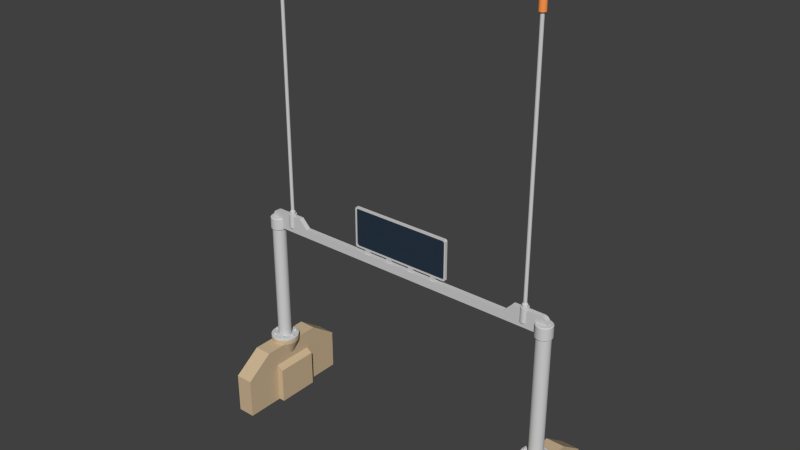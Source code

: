 # Source: SprintGate.blend  (saved by Blender 2.76.0; exported with 4.5.12 LTS)
import bpy
from mathutils import Matrix  # noqa: F401  (used for matrix-valued properties, if any)

bpy.ops.wm.read_factory_settings(use_empty=True)
scene = bpy.context.scene
scene.name = 'Scene'

# ---- collections
col_collection_1 = bpy.data.collections.new('Collection 1'); scene.collection.children.link(col_collection_1)

# ---- materials (node trees are filled in below, after node groups)
mat_sprintgatehull = bpy.data.materials.new('SprintGateHull')
mat_sprintgatehull.alpha_threshold = 0.0
mat_sprintgatehull.use_transparent_shadow = False
mat_sprintgatehull.diffuse_color = (0.6152, 0.4685, 0.2989, 1.0)
mat_sprintgatehull.roughness = 0.5
mat_sprintgatehull.line_color = (0.0, 0.0, 0.0, 1.0)
mat_sprintgatemetal = bpy.data.materials.new('SprintGateMetal')
mat_sprintgatemetal.alpha_threshold = 0.0
mat_sprintgatemetal.use_transparent_shadow = False
mat_sprintgatemetal.diffuse_color = (0.6267, 0.6267, 0.6267, 1.0)
mat_sprintgatemetal.roughness = 0.5
mat_sprintgatescreen = bpy.data.materials.new('SprintGateScreen')
mat_sprintgatescreen.alpha_threshold = 0.0
mat_sprintgatescreen.use_transparent_shadow = False
mat_sprintgatescreen.diffuse_color = (0.02197, 0.03741, 0.0578, 1.0)
mat_sprintgatescreen.roughness = 0.5
mat_sprintgatelight = bpy.data.materials.new('SprintGateLight')
mat_sprintgatelight.alpha_threshold = 0.0
mat_sprintgatelight.use_transparent_shadow = False
mat_sprintgatelight.diffuse_color = (1.0, 0.3155, 0.0773, 1.0)
mat_sprintgatelight.roughness = 0.5
mat_sprintgatelight.specular_intensity = 0.0

# ---- node groups
ng_auto_smooth = bpy.data.node_groups.new('Auto Smooth', 'GeometryNodeTree')
_s = ng_auto_smooth.interface.new_socket(name='Geometry', in_out='OUTPUT', socket_type='NodeSocketGeometry')
_s = ng_auto_smooth.interface.new_socket(name='Geometry', in_out='INPUT', socket_type='NodeSocketGeometry')
_s = ng_auto_smooth.interface.new_socket(name='Angle', in_out='INPUT', socket_type='NodeSocketFloat')
_s.subtype = 'ANGLE'
_s.min_value = 0.0
_s.max_value = 3.142
ng_auto_smooth.is_modifier = True
_N = ng_auto_smooth.nodes; _L = ng_auto_smooth.links
n0 = _N.new('NodeGroupOutput'); n0.name = 'Group Output'; n0.location = (480, -100)
n1 = _N.new('NodeGroupInput'); n1.name = 'Group Input'; n1.location = (-420, -300)
n2 = _N.new('NodeGroupInput'); n2.name = 'Group Input.001'; n2.location = (-60, -100)
n3 = _N.new('GeometryNodeSetShadeSmooth'); n3.name = 'Set Shade Smooth'; n3.location = (120, -100)
n3.domain = 'EDGE'
n4 = _N.new('GeometryNodeSetShadeSmooth'); n4.name = 'Set Shade Smooth.001'; n4.location = (300, -100)
n5 = _N.new('GeometryNodeInputMeshEdgeAngle'); n5.name = 'Edge Angle'; n5.location = (-420, -220)
n6 = _N.new('GeometryNodeInputEdgeSmooth'); n6.name = 'Is Edge Smooth'; n6.location = (-60, -160)
n7 = _N.new('GeometryNodeInputShadeSmooth'); n7.name = 'Is Face Smooth'; n7.location = (-240, -340)
n8 = _N.new('FunctionNodeBooleanMath'); n8.name = 'Boolean Math'; n8.location = (-60, -220)
n9 = _N.new('FunctionNodeCompare'); n9.name = 'Compare'; n9.location = (-240, -180)
n9.operation = 'LESS_EQUAL'
_L.new(n5.outputs[0], n9.inputs[0])
_L.new(n4.outputs[0], n0.inputs[0])
_L.new(n1.outputs[1], n9.inputs[1])
_L.new(n9.outputs[0], n8.inputs[0])
_L.new(n7.outputs[0], n8.inputs[1])
_L.new(n2.outputs[0], n3.inputs[0])
_L.new(n6.outputs[0], n3.inputs[1])
_L.new(n3.outputs[0], n4.inputs[0])
_L.new(n8.outputs[0], n3.inputs[2])
n0.is_active_output = True

# ---- material node trees

# ---- world
world_world = bpy.data.worlds.new('World'); scene.world = world_world
world_world.color = (0.05088, 0.05088, 0.05088)
world_world.use_sun_shadow = False
world_world.sun_shadow_jitter_overblur = 0.0
world_world.cycles.sampling_method = 'MANUAL'
world_world.cycles.sample_map_resolution = 256
world_world.light_settings.distance = 4.0

# ---- meshes
me_cube = bpy.data.meshes.new('Cube')
me_cube.from_pydata([(7.571, 1.0, -0.9391), (7.571, -1.0, -0.9391), (7.571, 1.0, 1.0), (7.571, -1.0, 1.0), (6.735, 1.0, -0.9391), (6.735, -1.0, -0.9391), (6.735, 1.0, 1.0), (6.735, -1.0, 1.0), (7.863, 1.0, -0.9391), (7.863, 1.0, 0.7973), (7.863, -1.0, -0.9391), (7.863, -1.0, 0.7973), (6.443, 1.0, 0.7973), (6.443, 1.0, -0.9391), (6.443, -1.0, -0.9391), (6.443, -1.0, 0.7973), (6.735, 1.5, 1.901), (7.571, 1.5, 1.901), (7.571, -1.5, 1.901), (6.735, -1.5, 1.901), (7.571, 2.791, -0.9391), (7.571, -2.791, -0.9391), (6.735, 2.791, -0.9391), (6.735, -2.791, -0.9391), (7.571, -2.791, 0.978), (6.735, -2.791, 0.978), (7.571, 2.791, 0.978), (6.735, 2.791, 0.978), (7.153, 0.6616, 1.901), (7.153, 0.6616, 2.066), (7.357, 0.6292, 1.901), (7.357, 0.6292, 2.066), (7.542, 0.5352, 1.901), (7.542, 0.5352, 2.066), (7.688, 0.3889, 1.901), (7.688, 0.3889, 2.066), (7.782, 0.2044, 1.901), (7.782, 0.2044, 2.066), (7.815, -4.459e-07, 1.901), (7.815, -4.459e-07, 2.066), (7.782, -0.2044, 1.901), (7.782, -0.2044, 2.066), (7.688, -0.3889, 1.901), (7.688, -0.3889, 2.066), (7.542, -0.5352, 1.901), (7.542, -0.5352, 2.066), (7.357, -0.6292, 1.901), (7.357, -0.6292, 2.066), (7.153, -0.6616, 1.901), (7.153, -0.6616, 2.066), (6.948, -0.6292, 1.901), (6.948, -0.6292, 2.066), (6.764, -0.5352, 1.901), (6.764, -0.5352, 2.066), (6.618, -0.3889, 1.901), (6.618, -0.3889, 2.066), (6.524, -0.2044, 1.901), (6.524, -0.2044, 2.066), (6.491, 2.219e-07, 1.901), (6.491, 2.219e-07, 2.066), (6.524, 0.2044, 1.901), (6.524, 0.2044, 2.066), (6.618, 0.3889, 1.901), (6.618, 0.3889, 2.066), (6.764, 0.5352, 1.901), (6.764, 0.5352, 2.066), (6.948, 0.6292, 1.901), (6.948, 0.6292, 2.066), (7.542, 0.5352, 2.102), (7.153, 0.6616, 2.102), (7.385, 0.3197, 1.193), (7.473, 0.2323, 1.193), (7.529, 0.1221, 1.193), (7.548, -3.575e-07, 1.193), (7.529, -0.1221, 1.193), (7.473, -0.2323, 1.193), (7.385, -0.3197, 1.193), (7.815, -4.459e-07, 2.102), (7.782, 0.2044, 2.102), (7.688, 0.3889, 2.102), (6.921, -0.3197, 1.193), (6.833, -0.2323, 1.193), (6.777, -0.1221, 1.193), (6.758, 4.133e-08, 1.193), (6.777, 0.1221, 1.193), (6.833, 0.2323, 1.193), (6.921, 0.3197, 1.193), (7.357, 0.6292, 2.102), (7.782, -0.2044, 2.102), (7.688, -0.3889, 2.102), (7.542, -0.5352, 2.102), (7.357, -0.6292, 2.102), (7.153, -0.6616, 2.102), (6.948, -0.6292, 2.102), (6.764, -0.5352, 2.102), (6.618, -0.3889, 2.102), (6.524, -0.2044, 2.102), (6.491, 2.219e-07, 2.102), (6.524, 0.2044, 2.102), (6.618, 0.3889, 2.102), (6.764, 0.5352, 2.102), (6.948, 0.6292, 2.102), (7.688, -0.3889, 2.178), (7.782, -0.2044, 2.178), (7.815, -4.459e-07, 2.178), (6.524, -0.2044, 2.178), (6.618, -0.3889, 2.178), (6.764, -0.5352, 2.178), (6.948, -0.6292, 2.178), (7.153, -0.6616, 2.178), (7.782, 0.2044, 2.178), (7.688, 0.3889, 2.178), (7.357, -0.6292, 2.178), (7.542, -0.5352, 2.178), (7.542, 0.5352, 2.178), (7.357, 0.6292, 2.178), (7.153, 0.6616, 2.178), (6.491, 2.219e-07, 2.178), (6.524, 0.2044, 2.178), (6.618, 0.3889, 2.178), (6.764, 0.5352, 2.178), (6.948, 0.6292, 2.178), (7.522, 0.5085, 2.084), (7.661, 0.3694, 2.084), (7.661, -0.3694, 2.084), (7.522, -0.5085, 2.084), (7.153, 0.6285, 2.084), (7.347, 0.5978, 2.084), (6.783, -0.5085, 2.084), (6.644, -0.3694, 2.084), (6.644, 0.3694, 2.084), (6.783, 0.5085, 2.084), (7.781, -4.346e-07, 2.084), (7.751, -0.1942, 2.084), (7.153, -0.6285, 2.084), (6.959, -0.5978, 2.084), (6.524, 1.998e-07, 2.084), (6.555, 0.1942, 2.084), (7.751, 0.1942, 2.084), (7.347, -0.5978, 2.084), (6.555, -0.1942, 2.084), (6.959, 0.5978, 2.084), (7.661, -0.3694, 2.198), (7.751, -0.1942, 2.198), (7.781, -4.346e-07, 2.198), (6.555, -0.1942, 2.198), (6.644, -0.3694, 2.198), (6.783, -0.5085, 2.198), (6.959, -0.5978, 2.198), (7.153, -0.6285, 2.198), (7.751, 0.1942, 2.198), (7.661, 0.3694, 2.198), (7.347, -0.5978, 2.198), (7.522, -0.5085, 2.198), (7.522, 0.5085, 2.198), (7.347, 0.5978, 2.198), (7.153, 0.6285, 2.198), (6.524, 1.998e-07, 2.198), (6.555, 0.1942, 2.198), (6.644, 0.3694, 2.198), (6.783, 0.5085, 2.198), (6.959, 0.5978, 2.198), (7.414, -0.1899, 2.198), (7.46, -0.09983, 2.198), (7.476, -3.349e-07, 2.198), (6.846, -0.09983, 2.198), (6.892, -0.1899, 2.198), (6.963, -0.2613, 2.198), (7.053, -0.3072, 2.198), (7.153, -0.323, 2.198), (7.46, 0.09983, 2.198), (7.414, 0.1899, 2.198), (7.253, -0.3072, 2.198), (7.343, -0.2613, 2.198), (7.343, 0.2613, 2.198), (7.253, 0.3072, 2.198), (7.153, 0.323, 2.198), (6.83, -8.861e-09, 2.198), (6.846, 0.09983, 2.198), (6.892, 0.1899, 2.198), (6.963, 0.2613, 2.198), (7.053, 0.3072, 2.198), (7.414, -0.1899, 7.88), (7.46, -0.09983, 7.88), (7.476, -3.349e-07, 7.88), (6.846, -0.09983, 7.88), (6.892, -0.1899, 7.88), (6.963, -0.2613, 7.88), (7.053, -0.3072, 7.88), (7.153, -0.323, 7.88), (7.46, 0.09983, 7.88), (7.414, 0.1899, 7.88), (7.253, -0.3072, 7.88), (7.343, -0.2613, 7.88), (7.343, 0.2613, 7.88), (7.253, 0.3072, 7.88), (7.153, 0.323, 7.88), (6.83, -8.861e-09, 7.88), (6.846, 0.09983, 7.88), (6.892, 0.1899, 7.88), (6.963, 0.2613, 7.88), (7.053, 0.3072, 7.88), (7.036, 0.3594, 7.96), (7.153, 0.3778, 7.96), (7.27, 0.3594, 7.96), (7.375, 0.3057, 7.96), (7.459, 0.2221, 7.96), (7.27, -0.3594, 7.96), (7.153, -0.3778, 7.96), (7.036, -0.3594, 7.96), (6.931, -0.3057, 7.96), (6.847, -0.2221, 7.96), (6.794, -0.1168, 7.96), (6.775, 2.484e-08, 7.96), (7.512, 0.1168, 7.96), (7.531, -3.565e-07, 7.96), (7.512, -0.1168, 7.96), (7.459, -0.2221, 7.96), (7.375, -0.3057, 7.96), (6.291, 0.1757, 8.846), (5.31, -0.1168, 8.359), (5.702, -0.1168, 8.769), (6.931, 0.3057, 7.88), (7.036, 0.3594, 7.88), (7.375, 0.3057, 7.88), (7.459, 0.2221, 7.88), (7.036, -0.3594, 7.88), (6.931, -0.3057, 7.88), (7.153, 0.3778, 7.88), (7.27, 0.3594, 7.88), (7.153, -0.3778, 7.88), (7.512, 0.1168, 7.88), (7.531, -3.565e-07, 7.88), (6.794, -0.1168, 7.88), (6.775, 2.484e-08, 7.88), (7.512, -0.1168, 7.88), (7.459, -0.2221, 7.88), (6.794, 0.1168, 7.88), (7.27, -0.3594, 7.88), (6.847, 0.2221, 7.88), (7.375, -0.3057, 7.88), (6.847, -0.2221, 7.88), (7.43, -0.2016, 8.441), (7.459, -0.2221, 8.407), (7.512, -0.1168, 8.407), (7.479, -0.106, 8.441), (7.531, -3.565e-07, 8.407), (7.496, -3.576e-07, 8.441), (6.827, -0.106, 8.441), (6.794, -0.1168, 8.407), (6.847, -0.2221, 8.407), (6.875, -0.2016, 8.441), (6.931, -0.3057, 8.407), (6.951, -0.2775, 8.441), (7.036, -0.3594, 8.407), (7.047, -0.3262, 8.441), (7.153, -0.3778, 8.407), (7.153, -0.343, 8.441), (7.512, 0.1168, 8.407), (7.479, 0.106, 8.441), (7.459, 0.2221, 8.407), (7.43, 0.2016, 8.441), (7.27, -0.3594, 8.407), (7.259, -0.3262, 8.441), (7.375, -0.3057, 8.407), (7.355, -0.2775, 8.441), (7.375, 0.3057, 8.407), (7.355, 0.2775, 8.441), (7.27, 0.3594, 8.407), (7.259, 0.3262, 8.441), (7.153, 0.3778, 8.407), (7.153, 0.343, 8.441), (5.31, 0.1168, 8.359), (6.827, 0.106, 8.441), (6.794, 0.1168, 8.407), (6.875, 0.2016, 8.441), (6.847, 0.2221, 8.407), (6.951, 0.2775, 8.441), (6.931, 0.3057, 8.407), (7.047, 0.3262, 8.441), (7.036, 0.3594, 8.407), (6.794, 0.1168, 7.96), (6.847, 0.2221, 7.96), (6.931, 0.3057, 7.96), (6.234, 0.1847, 8.846), (6.176, 0.1757, 8.846), (7.334, 0.1168, 8.441), (7.334, 2.484e-08, 8.441), (7.334, -0.1168, 8.441), (0.0, 0.1168, 7.96), (0.0, -0.1168, 8.359), (0.0, -0.1168, 7.96), (0.0, 0.1168, 8.359), (7.08, 0.1168, 8.769), (7.334, 0.1168, 8.515), (7.158, 0.1168, 8.756), (7.229, 0.1168, 8.72), (7.285, 0.1168, 8.664), (7.321, 0.1168, 8.593), (7.334, 2.484e-08, 8.515), (7.08, 2.484e-08, 8.769), (7.321, 2.484e-08, 8.593), (7.285, 2.484e-08, 8.664), (7.229, 2.484e-08, 8.72), (7.158, 2.484e-08, 8.756), (7.334, -0.1168, 8.515), (7.08, -0.1168, 8.769), (7.321, -0.1168, 8.593), (7.285, -0.1168, 8.664), (7.229, -0.1168, 8.72), (7.158, -0.1168, 8.756), (6.342, 0.1494, 8.846), (6.383, 0.1086, 8.846), (6.291, -0.1757, 8.846), (6.234, -0.1847, 8.846), (6.176, -0.1757, 8.846), (6.125, -0.1494, 8.846), (6.084, -0.1086, 8.846), (6.058, -0.05708, 8.846), (6.049, -1.04e-07, 8.846), (6.409, 0.05708, 8.846), (6.418, -2.904e-07, 8.846), (6.409, -0.05708, 8.846), (6.383, -0.1086, 8.846), (6.342, -0.1494, 8.846), (6.058, 0.05708, 8.846), (6.084, 0.1086, 8.846), (6.125, 0.1494, 8.846), (6.157, 0.1057, 8.846), (6.193, 0.1242, 8.846), (6.274, 0.1242, 8.846), (6.31, 0.1057, 8.846), (6.128, -0.07679, 8.846), (6.109, -0.04037, 8.846), (6.364, -2.715e-07, 8.846), (6.358, -0.04037, 8.846), (6.193, -0.1242, 8.846), (6.157, -0.1057, 8.846), (6.339, 0.07679, 8.846), (6.358, 0.04037, 8.846), (6.274, -0.1242, 8.846), (6.234, -0.1306, 8.846), (6.234, 0.1306, 8.846), (6.128, 0.07679, 8.846), (6.339, -0.07679, 8.846), (6.109, 0.04037, 8.846), (6.103, -1.396e-07, 8.846), (6.31, -0.1057, 8.846), (6.157, 0.1057, 8.951), (6.193, 0.1242, 8.951), (6.274, 0.1242, 8.951), (6.31, 0.1057, 8.951), (6.128, -0.07679, 8.951), (6.109, -0.04037, 8.951), (6.364, -2.715e-07, 8.951), (6.358, -0.04037, 8.951), (6.193, -0.1242, 8.951), (6.157, -0.1057, 8.951), (6.339, 0.07679, 8.951), (6.358, 0.04037, 8.951), (6.274, -0.1242, 8.951), (6.234, -0.1306, 8.951), (6.234, 0.1306, 8.951), (6.128, 0.07679, 8.951), (6.339, -0.07679, 8.951), (6.109, 0.04037, 8.951), (6.103, -1.396e-07, 8.951), (6.31, -0.1057, 8.951), (6.187, 0.06479, 9.036), (6.209, 0.07616, 9.036), (6.258, 0.07616, 9.036), (6.281, 0.06479, 9.036), (6.169, -0.04707, 9.036), (6.157, -0.02475, 9.036), (6.314, -2.539e-07, 9.036), (6.31, -0.02475, 9.036), (6.209, -0.07616, 9.036), (6.187, -0.06479, 9.036), (6.298, 0.04707, 9.036), (6.31, 0.02475, 9.036), (6.258, -0.07616, 9.036), (6.234, -0.08008, 9.036), (6.234, 0.08008, 9.036), (6.169, 0.04707, 9.036), (6.298, -0.04707, 9.036), (6.157, 0.02475, 9.036), (6.153, -1.731e-07, 9.036), (6.281, -0.06479, 9.036), (6.187, 0.06479, 20.4), (6.209, 0.07616, 20.4), (6.258, 0.07616, 20.4), (6.281, 0.06479, 20.4), (6.169, -0.04707, 20.4), (6.157, -0.02475, 20.4), (6.314, -2.539e-07, 20.4), (6.31, -0.02475, 20.4), (6.209, -0.07616, 20.4), (6.187, -0.06479, 20.4), (6.298, 0.04707, 20.4), (6.31, 0.02475, 20.4), (6.258, -0.07616, 20.4), (6.234, -0.08008, 20.4), (6.234, 0.08008, 20.4), (6.169, 0.04707, 20.4), (6.298, -0.04707, 20.4), (6.157, 0.02475, 20.4), (6.153, -1.731e-07, 20.4), (6.281, -0.06479, 20.4), (6.152, 0.1118, 20.4), (6.143, 0.1248, 20.42), (6.186, 0.1467, 20.42), (6.191, 0.1314, 20.4), (6.276, 0.1314, 20.4), (6.281, 0.1467, 20.42), (6.324, 0.1248, 20.42), (6.315, 0.1118, 20.4), (6.122, -0.0812, 20.4), (6.109, -0.09065, 20.42), (6.087, -0.04766, 20.42), (6.102, -0.04269, 20.4), (6.372, -2.74e-07, 20.4), (6.388, -2.796e-07, 20.42), (6.38, -0.04766, 20.42), (6.365, -0.04269, 20.4), (6.191, -0.1314, 20.4), (6.186, -0.1467, 20.42), (6.143, -0.1248, 20.42), (6.152, -0.1118, 20.4), (6.345, 0.0812, 20.4), (6.358, 0.09065, 20.42), (6.38, 0.04766, 20.42), (6.365, 0.04269, 20.4), (6.276, -0.1314, 20.4), (6.281, -0.1467, 20.42), (6.234, -0.1542, 20.42), (6.234, -0.1381, 20.4), (6.234, 0.1542, 20.42), (6.234, 0.1381, 20.4), (6.122, 0.0812, 20.4), (6.109, 0.09065, 20.42), (6.358, -0.09065, 20.42), (6.345, -0.0812, 20.4), (6.102, 0.04269, 20.4), (6.087, 0.04766, 20.42), (6.079, -1.24e-07, 20.42), (6.095, -1.346e-07, 20.4), (6.315, -0.1118, 20.4), (6.324, -0.1248, 20.42), (6.143, 0.1248, 21.53), (6.152, 0.1118, 21.55), (6.191, 0.1314, 21.55), (6.186, 0.1467, 21.53), (6.281, 0.1467, 21.53), (6.276, 0.1314, 21.55), (6.315, 0.1118, 21.55), (6.324, 0.1248, 21.53), (6.109, -0.09065, 21.53), (6.122, -0.0812, 21.55), (6.102, -0.04269, 21.55), (6.087, -0.04766, 21.53), (6.388, -2.796e-07, 21.53), (6.372, -2.806e-07, 21.55), (6.365, -0.04269, 21.55), (6.38, -0.04766, 21.53), (6.186, -0.1467, 21.53), (6.191, -0.1314, 21.55), (6.152, -0.1118, 21.55), (6.143, -0.1248, 21.53), (6.358, 0.09065, 21.53), (6.345, 0.0812, 21.55), (6.365, 0.04269, 21.55), (6.38, 0.04766, 21.53), (6.281, -0.1467, 21.53), (6.276, -0.1314, 21.55), (6.234, -0.1381, 21.55), (6.234, -0.1542, 21.53), (6.234, 0.1381, 21.55), (6.234, 0.1542, 21.53), (6.109, 0.09065, 21.53), (6.122, 0.0812, 21.55), (6.345, -0.0812, 21.55), (6.358, -0.09065, 21.53), (6.087, 0.04766, 21.53), (6.102, 0.04269, 21.55), (6.095, -1.262e-07, 21.55), (6.079, -1.24e-07, 21.53), (6.324, -0.1248, 21.53), (6.315, -0.1118, 21.55), (6.125, 0.1494, 8.179), (6.169, 0.08857, 8.105), (6.2, 0.1041, 8.105), (6.176, 0.1757, 8.179), (6.298, 0.08857, 8.105), (6.342, 0.1494, 8.179), (6.322, 0.06435, 8.105), (6.383, 0.1086, 8.179), (6.2, -0.1041, 8.105), (6.176, -0.1757, 8.179), (6.169, -0.08857, 8.105), (6.125, -0.1494, 8.179), (6.234, 0.1095, 8.105), (6.234, 0.1847, 8.179), (6.267, 0.1041, 8.105), (6.291, 0.1757, 8.179), (6.234, -0.1095, 8.105), (6.234, -0.1847, 8.179), (6.338, 0.03383, 8.105), (6.409, 0.05708, 8.179), (6.343, -2.924e-07, 8.105), (6.418, -2.904e-07, 8.179), (6.129, -0.03383, 8.105), (6.058, -0.05708, 8.179), (6.124, -1.127e-07, 8.105), (6.049, -1.04e-07, 8.179), (6.338, -0.03383, 8.105), (6.409, -0.05708, 8.179), (6.322, -0.06435, 8.105), (6.383, -0.1086, 8.179), (6.129, 0.03383, 8.105), (6.058, 0.05708, 8.179), (6.267, -0.1041, 8.105), (6.291, -0.1757, 8.179), (6.145, 0.06435, 8.105), (6.084, 0.1086, 8.179), (6.342, -0.1494, 8.179), (6.298, -0.08857, 8.105), (6.145, -0.06435, 8.105), (6.084, -0.1086, 8.179), (7.609, 0.0766, 2.195), (7.673, 0.0766, 2.195), (7.718, 0.03173, 2.195), (7.718, -0.03173, 2.195), (7.673, -0.0766, 2.195), (7.609, -0.0766, 2.195), (7.565, -0.03173, 2.195), (7.565, 0.03173, 2.195), (7.616, 0.06151, 2.281), (7.609, 0.0766, 2.266), (7.667, 0.06151, 2.281), (7.673, 0.0766, 2.266), (7.703, 0.02548, 2.281), (7.718, 0.03173, 2.266), (7.703, -0.02548, 2.281), (7.718, -0.03173, 2.266), (7.667, -0.06151, 2.281), (7.673, -0.0766, 2.266), (7.616, -0.06151, 2.281), (7.609, -0.0766, 2.266), (7.58, -0.02548, 2.281), (7.565, -0.03173, 2.266), (7.58, 0.02548, 2.281), (7.565, 0.03173, 2.266), (6.858, 0.3571, 2.195), (6.827, 0.412, 2.195), (6.843, 0.4733, 2.195), (6.898, 0.505, 2.195), (6.959, 0.4886, 2.195), (6.991, 0.4337, 2.195), (6.975, 0.3724, 2.195), (6.92, 0.3406, 2.195), (6.868, 0.37, 2.281), (6.858, 0.3571, 2.266), (6.843, 0.4142, 2.281), (6.827, 0.412, 2.266), (6.856, 0.4634, 2.281), (6.843, 0.4733, 2.266), (6.9, 0.4889, 2.281), (6.898, 0.505, 2.266), (6.949, 0.4757, 2.281), (6.959, 0.4886, 2.266), (6.975, 0.4315, 2.281), (6.991, 0.4337, 2.266), (6.962, 0.3823, 2.281), (6.975, 0.3724, 2.266), (6.917, 0.3568, 2.281), (6.92, 0.3406, 2.266), (6.991, -0.4337, 2.195), (6.959, -0.4886, 2.195), (6.898, -0.505, 2.195), (6.843, -0.4733, 2.195), (6.827, -0.412, 2.195), (6.858, -0.3571, 2.195), (6.92, -0.3406, 2.195), (6.975, -0.3724, 2.195), (6.975, -0.4315, 2.281), (6.991, -0.4337, 2.266), (6.949, -0.4757, 2.281), (6.959, -0.4886, 2.266), (6.9, -0.4889, 2.281), (6.898, -0.505, 2.266), (6.856, -0.4634, 2.281), (6.843, -0.4733, 2.266), (6.843, -0.4142, 2.281), (6.827, -0.412, 2.266), (6.868, -0.37, 2.281), (6.858, -0.3571, 2.266), (6.917, -0.3568, 2.281), (6.92, -0.3406, 2.266), (6.962, -0.3823, 2.281), (6.975, -0.3724, 2.266), (7.448, -0.3571, 2.195), (7.479, -0.412, 2.195), (7.463, -0.4733, 2.195), (7.408, -0.505, 2.195), (7.347, -0.4886, 2.195), (7.315, -0.4337, 2.195), (7.331, -0.3724, 2.195), (7.386, -0.3406, 2.195), (7.438, -0.37, 2.281), (7.448, -0.3571, 2.266), (7.463, -0.4142, 2.281), (7.479, -0.412, 2.266), (7.45, -0.4634, 2.281), (7.463, -0.4733, 2.266), (7.406, -0.4889, 2.281), (7.408, -0.505, 2.266), (7.357, -0.4757, 2.281), (7.347, -0.4886, 2.266), (7.331, -0.4315, 2.281), (7.315, -0.4337, 2.266), (7.344, -0.3823, 2.281), (7.331, -0.3724, 2.266), (7.388, -0.3568, 2.281), (7.386, -0.3406, 2.266), (7.315, 0.4337, 2.195), (7.347, 0.4886, 2.195), (7.408, 0.505, 2.195), (7.463, 0.4733, 2.195), (7.479, 0.412, 2.195), (7.448, 0.3571, 2.195), (7.386, 0.3406, 2.195), (7.331, 0.3724, 2.195), (7.331, 0.4315, 2.281), (7.315, 0.4337, 2.266), (7.357, 0.4757, 2.281), (7.347, 0.4886, 2.266), (7.406, 0.4889, 2.281), (7.408, 0.505, 2.266), (7.45, 0.4634, 2.281), (7.463, 0.4733, 2.266), (7.463, 0.4142, 2.281), (7.479, 0.412, 2.266), (7.438, 0.37, 2.281), (7.448, 0.3571, 2.266), (7.388, 0.3568, 2.281), (7.386, 0.3406, 2.266), (7.344, 0.3823, 2.281), (7.331, 0.3724, 2.266), (6.696, -0.0766, 2.195), (6.633, -0.0766, 2.195), (6.588, -0.03173, 2.195), (6.588, 0.03173, 2.195), (6.633, 0.0766, 2.195), (6.696, 0.0766, 2.195), (6.741, 0.03173, 2.195), (6.741, -0.03173, 2.195), (6.69, -0.06151, 2.281), (6.696, -0.0766, 2.266), (6.639, -0.06151, 2.281), (6.633, -0.0766, 2.266), (6.603, -0.02548, 2.281), (6.588, -0.03173, 2.266), (6.603, 0.02548, 2.281), (6.588, 0.03173, 2.266), (6.639, 0.06151, 2.281), (6.633, 0.0766, 2.266), (6.69, 0.06151, 2.281), (6.696, 0.0766, 2.266), (6.726, 0.02548, 2.281), (6.741, 0.03173, 2.266), (6.726, -0.02548, 2.281), (6.741, -0.03173, 2.266), (5.702, 0.1168, 8.769), (2.655, -0.1168, 8.359), (2.655, 0.1168, 8.359), (0.0, -0.06369, 8.527), (0.0, 0.06369, 8.527), (0.0, 0.06369, 10.42), (0.0, -0.06369, 10.42), (0.0, 0.06369, 8.599), (0.0, -0.06369, 8.599), (0.0, 0.06369, 10.35), (0.0, -0.06369, 10.35), (0.0, 0.03184, 8.599), (0.0, 0.03184, 10.35), (0.0, -0.03184, 10.35), (0.0, -0.03184, 8.599), (2.33, -0.06369, 8.665), (2.264, -0.06369, 8.599), (2.264, 0.06369, 8.599), (2.33, 0.06369, 8.665), (2.33, 0.06369, 10.28), (2.264, 0.06369, 10.35), (2.33, -0.06369, 10.28), (2.264, -0.06369, 10.35), (2.336, 0.06369, 8.527), (2.402, 0.06369, 8.593), (2.402, -0.06369, 8.593), (2.336, -0.06369, 8.527), (2.402, 0.06369, 10.35), (2.336, 0.06369, 10.42), (2.336, -0.06369, 10.42), (2.402, -0.06369, 10.35), (2.33, 0.03184, 8.665), (2.264, 0.03184, 8.599), (2.264, -0.03184, 8.599), (2.33, -0.03184, 8.665), (2.264, 0.03184, 10.35), (2.33, 0.03184, 10.28), (2.33, -0.03184, 10.28), (2.264, -0.03184, 10.35), (1.168, 0.06369, 8.527), (1.168, -0.06369, 8.527), (1.642, -0.06369, 8.348), (1.862, -0.06369, 8.348), (1.862, 0.06369, 8.348), (1.642, 0.06369, 8.348), (1.642, -0.06369, 8.527), (1.862, -0.06369, 8.527), (1.862, 0.06369, 8.527), (1.642, 0.06369, 8.527), (0.6937, 0.06369, 8.527), (0.4743, 0.06369, 8.527), (0.4743, -0.06369, 8.527), (0.6937, -0.06369, 8.527), (0.4743, 0.06369, 8.348), (0.6937, 0.06369, 8.348), (0.6937, -0.06369, 8.348), (0.4743, -0.06369, 8.348)], [], [(6, 7, 19, 16), (8, 9, 11, 10), (2, 0, 20, 26, 17), (12, 13, 14, 15), (0, 2, 9, 8), (3, 1, 10, 11), (2, 3, 11, 9), (6, 4, 13, 12), (5, 7, 15, 14), (7, 6, 12, 15), (26, 20, 22, 27), (21, 24, 25, 23), (17, 16, 19, 18), (17, 26, 27, 16), (4, 6, 16, 27, 22), (1, 3, 18, 24, 21), (24, 18, 19, 25), (7, 5, 23, 25, 19), (3, 2, 17, 18), (28, 29, 31, 30), (30, 31, 33, 32), (32, 33, 35, 34), (34, 35, 37, 36), (36, 37, 39, 38), (38, 39, 41, 40), (40, 41, 43, 42), (42, 43, 45, 44), (44, 45, 47, 46), (46, 47, 49, 48), (48, 49, 51, 50), (50, 51, 53, 52), (52, 53, 55, 54), (54, 55, 57, 56), (56, 57, 59, 58), (58, 59, 61, 60), (60, 61, 63, 62), (62, 63, 65, 64), (123, 122, 68, 79), (66, 67, 29, 28), (64, 65, 67, 66), (38, 40, 74, 73), (137, 136, 97, 98), (58, 60, 84, 83), (34, 36, 72, 71), (135, 134, 92, 93), (54, 56, 82, 81), (129, 128, 94, 95), (127, 126, 69, 87), (40, 42, 75, 74), (133, 132, 77, 88), (60, 62, 85, 84), (36, 38, 73, 72), (131, 130, 99, 100), (56, 58, 83, 82), (125, 124, 89, 90), (32, 34, 71, 70), (42, 44, 76, 75), (92, 91, 112, 109), (52, 54, 81, 80), (62, 64, 86, 85), (138, 123, 79, 78), (139, 125, 90, 91), (140, 129, 95, 96), (141, 131, 100, 101), (122, 127, 87, 68), (124, 133, 88, 89), (128, 135, 93, 94), (130, 137, 98, 99), (132, 138, 78, 77), (134, 139, 91, 92), (136, 140, 96, 97), (126, 141, 101, 69), (109, 112, 152, 149), (89, 88, 103, 102), (69, 101, 121, 116), (96, 95, 106, 105), (91, 90, 113, 112), (88, 77, 104, 103), (95, 94, 107, 106), (87, 69, 116, 115), (79, 68, 114, 111), (94, 93, 108, 107), (97, 96, 105, 117), (77, 78, 110, 104), (93, 92, 109, 108), (98, 97, 117, 118), (78, 79, 111, 110), (99, 98, 118, 119), (68, 87, 115, 114), (90, 89, 102, 113), (100, 99, 119, 120), (101, 100, 120, 121), (29, 67, 141, 126), (59, 57, 140, 136), (49, 47, 139, 134), (39, 37, 138, 132), (63, 61, 137, 130), (53, 51, 135, 128), (43, 41, 133, 124), (33, 31, 127, 122), (67, 65, 131, 141), (57, 55, 129, 140), (47, 45, 125, 139), (37, 35, 123, 138), (45, 43, 124, 125), (65, 63, 130, 131), (41, 39, 132, 133), (31, 29, 126, 127), (55, 53, 128, 129), (51, 49, 134, 135), (61, 59, 136, 137), (35, 33, 122, 123), (145, 146, 166, 165), (103, 104, 144, 143), (119, 118, 158, 159), (112, 113, 153, 152), (105, 106, 146, 145), (120, 119, 159, 160), (113, 102, 142, 153), (106, 107, 147, 146), (121, 120, 160, 161), (111, 114, 154, 151), (107, 108, 148, 147), (116, 121, 161, 156), (114, 115, 155, 154), (108, 109, 149, 148), (115, 116, 156, 155), (104, 110, 150, 144), (117, 105, 145, 157), (110, 111, 151, 150), (102, 103, 143, 142), (118, 117, 157, 158), (177, 165, 185, 197), (160, 159, 179, 180), (153, 142, 162, 173), (146, 147, 167, 166), (161, 160, 180, 181), (151, 154, 174, 171), (147, 148, 168, 167), (156, 161, 181, 176), (154, 155, 175, 174), (148, 149, 169, 168), (155, 156, 176, 175), (144, 150, 170, 164), (157, 145, 165, 177), (150, 151, 171, 170), (142, 143, 163, 162), (158, 157, 177, 178), (149, 152, 172, 169), (143, 144, 164, 163), (159, 158, 178, 179), (152, 153, 173, 172), (674, 673, 220, 272), (170, 171, 191, 190), (162, 163, 183, 182), (178, 177, 197, 198), (169, 172, 192, 189), (163, 164, 184, 183), (179, 178, 198, 199), (172, 173, 193, 192), (165, 166, 186, 185), (180, 179, 199, 200), (173, 162, 182, 193), (166, 167, 187, 186), (181, 180, 200, 201), (171, 174, 194, 191), (167, 168, 188, 187), (176, 181, 201, 196), (174, 175, 195, 194), (168, 169, 189, 188), (175, 176, 196, 195), (164, 170, 190, 184), (218, 217, 243, 264), (207, 218, 264, 262), (209, 208, 256, 254), (204, 203, 270, 268), (208, 207, 262, 256), (203, 202, 280, 270), (281, 213, 212, 291, 289), (212, 211, 250, 249), (206, 205, 266, 260), (216, 215, 246, 244), (282, 281, 274, 276), (214, 206, 260, 258), (215, 214, 258, 246), (283, 282, 276, 278), (205, 204, 268, 266), (211, 210, 252, 250), (202, 283, 278, 280), (217, 216, 244, 243), (210, 209, 254, 252), (186, 187, 227, 241), (193, 182, 236, 240), (200, 199, 239, 222), (185, 186, 241, 233), (192, 193, 240, 238), (199, 198, 237, 239), (183, 184, 232, 235), (189, 192, 238, 230), (198, 197, 234, 237), (182, 183, 235, 236), (190, 191, 225, 231), (197, 185, 233, 234), (184, 190, 231, 232), (195, 196, 228, 229), (188, 189, 230, 226), (194, 195, 229, 224), (196, 201, 223, 228), (187, 188, 226, 227), (191, 194, 224, 225), (201, 200, 222, 223), (243, 244, 245, 242), (244, 246, 247, 245), (249, 250, 251, 248), (250, 252, 253, 251), (252, 254, 255, 253), (254, 256, 257, 255), (246, 258, 259, 247), (258, 260, 261, 259), (256, 262, 263, 257), (262, 264, 265, 263), (264, 243, 242, 265), (260, 266, 267, 261), (266, 268, 269, 267), (268, 270, 271, 269), (299, 305, 288, 287), (276, 274, 273, 275), (278, 276, 275, 277), (280, 278, 277, 279), (270, 280, 279, 271), (289, 292, 674, 272, 672, 293, 295, 296, 297, 298, 294, 286, 274, 281), (227, 226, 209, 210), (236, 235, 216, 217), (223, 222, 283, 202), (241, 227, 210, 211), (224, 229, 204, 205), (222, 239, 282, 283), (232, 231, 214, 215), (231, 225, 206, 214), (239, 237, 281, 282), (235, 232, 215, 216), (225, 224, 205, 206), (233, 241, 211, 212), (234, 233, 212, 213), (228, 223, 202, 203), (230, 238, 207, 208), (229, 228, 203, 204), (237, 234, 213, 281), (226, 230, 208, 209), (238, 240, 218, 207), (240, 236, 217, 218), (672, 221, 306, 300, 293), (242, 245, 247, 259, 261, 286, 287, 288), (497, 505, 314, 315), (272, 220, 221, 672), (251, 253, 255, 257, 263, 265, 242, 288, 248), (267, 269, 271, 279, 277, 275, 273, 286, 261), (300, 306, 310, 304), (304, 310, 309, 303), (303, 309, 308, 302), (302, 308, 307, 301), (301, 307, 305, 299), (293, 300, 304, 295), (295, 304, 303, 296), (296, 303, 302, 297), (297, 302, 301, 298), (298, 301, 299, 294), (294, 299, 287, 286), (524, 517, 323, 324), (501, 491, 285, 284), (503, 501, 284, 219), (507, 495, 312, 320), (498, 526, 510, 512, 518, 522, 489, 490, 500, 502, 492, 494, 506, 508, 514, 516, 525, 520, 504, 496), (515, 509, 321, 322), (499, 497, 315, 316), (521, 524, 324, 313), (513, 511, 318, 319), (493, 503, 219, 311), (519, 513, 319, 325), (511, 527, 317, 318), (495, 493, 311, 312), (509, 507, 320, 321), (505, 521, 313, 314), (517, 515, 322, 323), (527, 499, 316, 317), (523, 519, 325, 326), (491, 488, 327, 285), (219, 284, 342, 330), (338, 331, 351, 358), (314, 313, 340, 341), (325, 319, 346, 345), (327, 326, 343, 328), (326, 325, 345, 343), (315, 314, 341, 336), (285, 327, 328, 329), (318, 317, 332, 333), (312, 311, 331, 338), (321, 320, 339, 334), (313, 324, 347, 340), (322, 321, 334, 335), (311, 219, 330, 331), (319, 318, 333, 346), (324, 323, 344, 347), (317, 316, 337, 332), (284, 285, 329, 342), (316, 315, 336, 337), (320, 312, 338, 339), (323, 322, 335, 344), (362, 349, 369, 382), (335, 334, 354, 355), (340, 347, 367, 360), (332, 337, 357, 352), (337, 336, 356, 357), (347, 344, 364, 367), (344, 335, 355, 364), (339, 338, 358, 359), (343, 345, 365, 363), (341, 340, 360, 361), (346, 333, 353, 366), (342, 329, 349, 362), (329, 328, 348, 349), (330, 342, 362, 350), (334, 339, 359, 354), (331, 330, 350, 351), (345, 346, 366, 365), (328, 343, 363, 348), (333, 332, 352, 353), (336, 341, 361, 356), (377, 376, 396, 397), (349, 348, 368, 369), (350, 362, 382, 370), (354, 359, 379, 374), (351, 350, 370, 371), (365, 366, 386, 385), (348, 363, 383, 368), (353, 352, 372, 373), (356, 361, 381, 376), (358, 351, 371, 378), (355, 354, 374, 375), (360, 367, 387, 380), (352, 357, 377, 372), (357, 356, 376, 377), (367, 364, 384, 387), (364, 355, 375, 384), (359, 358, 378, 379), (363, 365, 385, 383), (361, 360, 380, 381), (366, 353, 373, 386), (413, 436, 477, 452), (387, 384, 404, 407), (384, 375, 395, 404), (379, 378, 398, 399), (383, 385, 405, 403), (381, 380, 400, 401), (386, 373, 393, 406), (382, 369, 389, 402), (369, 368, 388, 389), (370, 382, 402, 390), (374, 379, 399, 394), (371, 370, 390, 391), (385, 386, 406, 405), (368, 383, 403, 388), (373, 372, 392, 393), (376, 381, 401, 396), (378, 371, 391, 398), (375, 374, 394, 395), (380, 387, 407, 400), (372, 377, 397, 392), (403, 405, 442, 438), (449, 479, 483, 484, 458, 457, 466, 465, 474, 473, 487, 480, 462, 461, 470, 469, 454, 453, 476, 450), (410, 409, 448, 451), (417, 426, 467, 456), (426, 425, 464, 467), (429, 414, 455, 468), (421, 430, 471, 460), (434, 433, 472, 475), (418, 417, 456, 459), (425, 434, 475, 464), (447, 440, 481, 486), (440, 422, 463, 481), (430, 429, 468, 471), (407, 404, 441, 446), (433, 447, 486, 472), (444, 418, 459, 485), (436, 410, 451, 477), (409, 439, 478, 448), (414, 413, 452, 455), (422, 421, 460, 463), (439, 443, 482, 478), (395, 394, 420, 423), (391, 390, 412, 415), (402, 389, 411, 437), (390, 402, 437, 412), (394, 399, 431, 420), (398, 391, 415, 428), (405, 406, 445, 442), (388, 403, 438, 408), (406, 393, 419, 445), (396, 401, 435, 424), (393, 392, 416, 419), (404, 395, 423, 441), (400, 407, 446, 432), (392, 397, 427, 416), (399, 398, 428, 431), (443, 444, 485, 482), (397, 396, 424, 427), (401, 400, 432, 435), (409, 410, 411, 408), (413, 414, 415, 412), (417, 418, 419, 416), (421, 422, 423, 420), (425, 426, 427, 424), (429, 430, 431, 428), (433, 434, 435, 432), (410, 436, 437, 411), (430, 421, 420, 431), (439, 409, 408, 438), (414, 429, 428, 415), (426, 417, 416, 427), (422, 440, 441, 423), (443, 439, 438, 442), (418, 444, 445, 419), (436, 413, 412, 437), (444, 443, 442, 445), (434, 425, 424, 435), (447, 433, 432, 446), (440, 447, 446, 441), (449, 450, 451, 448), (453, 454, 455, 452), (457, 458, 459, 456), (461, 462, 463, 460), (465, 466, 467, 464), (469, 470, 471, 468), (473, 474, 475, 472), (450, 476, 477, 451), (470, 461, 460, 471), (479, 449, 448, 478), (454, 469, 468, 455), (466, 457, 456, 467), (462, 480, 481, 463), (483, 479, 478, 482), (458, 484, 485, 459), (476, 453, 452, 477), (484, 483, 482, 485), (474, 465, 464, 475), (487, 473, 472, 486), (480, 487, 486, 481), (389, 388, 408, 411), (499, 527, 526, 498), (517, 524, 525, 516), (523, 488, 489, 522), (527, 511, 510, 526), (524, 521, 520, 525), (519, 523, 522, 518), (509, 515, 514, 508), (521, 505, 504, 520), (513, 519, 518, 512), (515, 517, 516, 514), (495, 507, 506, 494), (511, 513, 512, 510), (507, 509, 508, 506), (501, 503, 502, 500), (505, 497, 496, 504), (503, 493, 492, 502), (491, 501, 500, 490), (497, 499, 498, 496), (493, 495, 494, 492), (488, 491, 490, 489), (488, 523, 326, 327), (535, 551, 537, 528), (530, 541, 543, 531), (531, 543, 545, 532), (532, 545, 547, 533), (533, 547, 549, 534), (534, 549, 551, 535), (529, 539, 541, 530), (538, 536, 550, 548, 546, 544, 542, 540), (539, 537, 536, 538), (541, 539, 538, 540), (543, 541, 540, 542), (545, 543, 542, 544), (547, 545, 544, 546), (549, 547, 546, 548), (551, 549, 548, 550), (537, 551, 550, 536), (528, 537, 539, 529), (559, 575, 561, 552), (554, 565, 567, 555), (555, 567, 569, 556), (556, 569, 571, 557), (557, 571, 573, 558), (558, 573, 575, 559), (553, 563, 565, 554), (562, 560, 574, 572, 570, 568, 566, 564), (563, 561, 560, 562), (565, 563, 562, 564), (567, 565, 564, 566), (569, 567, 566, 568), (571, 569, 568, 570), (573, 571, 570, 572), (575, 573, 572, 574), (561, 575, 574, 560), (552, 561, 563, 553), (583, 599, 585, 576), (578, 589, 591, 579), (579, 591, 593, 580), (580, 593, 595, 581), (581, 595, 597, 582), (582, 597, 599, 583), (577, 587, 589, 578), (586, 584, 598, 596, 594, 592, 590, 588), (587, 585, 584, 586), (589, 587, 586, 588), (591, 589, 588, 590), (593, 591, 590, 592), (595, 593, 592, 594), (597, 595, 594, 596), (599, 597, 596, 598), (585, 599, 598, 584), (576, 585, 587, 577), (607, 623, 609, 600), (602, 613, 615, 603), (603, 615, 617, 604), (604, 617, 619, 605), (605, 619, 621, 606), (606, 621, 623, 607), (601, 611, 613, 602), (610, 608, 622, 620, 618, 616, 614, 612), (611, 609, 608, 610), (613, 611, 610, 612), (615, 613, 612, 614), (617, 615, 614, 616), (619, 617, 616, 618), (621, 619, 618, 620), (623, 621, 620, 622), (609, 623, 622, 608), (600, 609, 611, 601), (631, 647, 633, 624), (626, 637, 639, 627), (627, 639, 641, 628), (628, 641, 643, 629), (629, 643, 645, 630), (630, 645, 647, 631), (625, 635, 637, 626), (634, 632, 646, 644, 642, 640, 638, 636), (635, 633, 632, 634), (637, 635, 634, 636), (639, 637, 636, 638), (641, 639, 638, 640), (643, 641, 640, 642), (645, 643, 642, 644), (647, 645, 644, 646), (633, 647, 646, 632), (624, 633, 635, 625), (655, 671, 657, 648), (650, 661, 663, 651), (651, 663, 665, 652), (652, 665, 667, 653), (653, 667, 669, 654), (654, 669, 671, 655), (649, 659, 661, 650), (658, 656, 670, 668, 666, 664, 662, 660), (659, 657, 656, 658), (661, 659, 658, 660), (663, 661, 660, 662), (665, 663, 662, 664), (667, 665, 664, 666), (669, 667, 666, 668), (671, 669, 668, 670), (657, 671, 670, 656), (648, 657, 659, 649), (249, 288, 305, 307, 308, 309, 310, 306, 221, 220, 673, 290, 291, 212), (292, 290, 673, 674), (697, 696, 699, 702), (703, 704, 683, 684, 707, 708), (677, 678, 701, 700), (690, 691, 699, 696), (694, 682, 685, 710), (691, 690, 703, 708), (687, 693, 709, 706), (681, 692, 707, 684), (676, 722, 723, 675), (721, 711, 712, 724), (680, 688, 705, 686), (686, 705, 706, 709, 710, 685), (693, 687, 697, 702), (682, 694, 701, 678), (689, 679, 683, 704), (692, 681, 677, 700), (698, 695, 696, 697), (702, 699, 700, 701), (694, 710, 709, 693), (690, 696, 695, 689), (697, 687, 688, 698), (699, 691, 692, 700), (693, 702, 701, 694), (691, 708, 707, 692), (703, 690, 689, 704), (705, 688, 687, 706), (711, 720, 717, 712), (679, 689, 695, 719, 720, 711, 721, 722, 676), (719, 695, 698, 718), (721, 724, 727, 726), (723, 722, 725, 728), (688, 680, 675, 723, 724, 712, 717, 718, 698), (717, 720, 716, 713), (719, 718, 714, 715), (724, 723, 728, 727), (722, 721, 726, 725), (718, 717, 713, 714), (720, 719, 715, 716)])
me_cube.polygons.foreach_set('use_smooth', [True] * 611)
me_cube.polygons.foreach_set('material_index', [0, 0, 0, 0, 0, 0, 0, 0, 0, 0, 0, 0, 0, 0, 0, 0, 0, 0, 0, 0, 0, 0, 0, 0, 0, 0, 0, 0, 0, 0, 0, 0, 0, 0, 0, 0, 0, 1, 0, 0, 0, 1, 0, 0, 1, 0, 1, 1, 0, 1, 0, 0, 1, 0, 1, 0, 0, 1, 0, 0, 1, 1, 1, 1, 1, 1, 1, 1, 1, 1, 1, 1, 1, 1, 1, 1, 1, 1, 1, 1, 1, 1, 1, 1, 1, 1, 1, 1, 1, 1, 1, 1, 0, 0, 0, 0, 0, 0, 0, 0, 0, 0, 0, 0, 0, 0, 0, 0, 0, 0, 0, 0, 1, 1, 1, 1, 1, 1, 1, 1, 1, 1, 1, 1, 1, 1, 1, 1, 1, 1, 1, 1, 1, 1, 1, 1, 1, 1, 1, 1, 1, 1, 1, 1, 1, 1, 1, 1, 1, 1, 1, 1, 1, 1, 1, 1, 1, 1, 1, 1, 1, 1, 1, 1, 1, 1, 1, 1, 1, 1, 1, 1, 1, 1, 1, 1, 1, 1, 1, 1, 1, 1, 1, 1, 1, 1, 1, 1, 1, 1, 1, 1, 1, 1, 1, 1, 1, 1, 1, 1, 1, 1, 1, 1, 1, 1, 1, 1, 1, 1, 1, 1, 1, 1, 1, 1, 1, 1, 1, 1, 1, 1, 1, 1, 1, 1, 1, 1, 1, 1, 1, 1, 1, 1, 1, 1, 1, 1, 1, 1, 1, 1, 1, 1, 1, 1, 1, 1, 1, 1, 1, 1, 1, 1, 1, 1, 1, 1, 1, 1, 1, 1, 1, 1, 1, 1, 1, 1, 1, 1, 1, 1, 1, 1, 1, 1, 1, 1, 1, 1, 1, 1, 1, 1, 1, 1, 1, 1, 1, 1, 1, 1, 1, 1, 1, 1, 1, 1, 1, 1, 1, 1, 1, 1, 1, 1, 1, 1, 1, 1, 1, 1, 1, 1, 1, 1, 1, 1, 1, 1, 1, 1, 1, 1, 1, 1, 1, 1, 1, 1, 1, 1, 1, 1, 1, 1, 1, 1, 1, 1, 1, 1, 1, 1, 1, 1, 1, 1, 3, 1, 1, 1, 1, 1, 1, 1, 1, 1, 1, 1, 1, 1, 1, 1, 1, 1, 1, 1, 3, 3, 3, 3, 3, 3, 3, 3, 3, 3, 3, 3, 3, 3, 3, 3, 3, 3, 3, 3, 3, 3, 3, 3, 3, 3, 3, 3, 3, 3, 3, 3, 3, 3, 3, 3, 3, 3, 3, 3, 3, 3, 3, 3, 3, 3, 3, 3, 3, 3, 3, 3, 3, 3, 3, 3, 3, 3, 3, 3, 3, 3, 3, 3, 3, 3, 3, 3, 3, 3, 3, 3, 3, 3, 3, 3, 3, 3, 3, 3, 1, 1, 1, 1, 1, 1, 1, 1, 1, 1, 1, 1, 1, 1, 1, 1, 1, 1, 1, 1, 1, 1, 1, 1, 1, 1, 1, 1, 1, 1, 1, 1, 1, 1, 1, 1, 1, 1, 1, 1, 1, 1, 1, 1, 1, 1, 1, 1, 1, 1, 1, 1, 1, 1, 1, 1, 1, 1, 1, 1, 1, 1, 1, 1, 1, 1, 1, 1, 1, 1, 1, 1, 1, 1, 1, 1, 1, 1, 1, 1, 1, 1, 1, 1, 1, 1, 1, 1, 1, 1, 1, 1, 1, 1, 1, 1, 1, 1, 1, 1, 1, 1, 1, 1, 1, 1, 1, 1, 1, 1, 1, 1, 1, 1, 1, 1, 1, 1, 1, 1, 1, 1, 1, 1, 1, 1, 2, 1, 1, 1, 1, 1, 1, 1, 1, 1, 2, 1, 1, 1, 1, 1, 1, 1, 1, 1, 1, 1, 1, 1, 1, 1, 1, 1, 1, 1, 1, 1, 1, 1, 1, 1, 1])
_uv = me_cube.uv_layers.new(name='UVMap')
_uv.uv.foreach_set('vector', [0.2948, 0.1478, 0.2948, 0.3101, 0.2255, 0.3506, 0.2255, 0.1072, 0.7159, 0.5527, 0.5823, 0.5527, 0.5823, 0.3904, 0.7159, 0.3904, 0.1515, 0.1478, 0.002309, 0.1478, 0.002309, 0.002435, 0.1498, 0.002435, 0.2209, 0.1072, 0.5823, 0.5575, 0.7159, 0.5575, 0.7159, 0.7199, 0.5823, 0.7199, 0.5717, 0.7134, 0.5717, 0.8708, 0.5492, 0.8543, 0.5492, 0.7134, 0.8027, 0.5575, 0.8027, 0.7149, 0.7801, 0.7149, 0.7801, 0.574, 0.7479, 0.6927, 0.7479, 0.8315, 0.7205, 0.8309, 0.7205, 0.692, 0.8298, 0.5575, 0.8298, 0.7149, 0.8073, 0.7149, 0.8073, 0.574, 0.7525, 0.8494, 0.7525, 0.692, 0.775, 0.7085, 0.775, 0.8494, 0.4444, 0.7989, 0.4444, 0.6601, 0.4717, 0.6607, 0.4717, 0.7996, 0.1355, 0.6601, 0.1355, 0.8156, 0.07123, 0.8156, 0.07123, 0.6601, 0.002309, 0.8156, 0.002309, 0.6601, 0.06661, 0.6601, 0.06661, 0.8156, 0.28, 0.7037, 0.2157, 0.7037, 0.2157, 0.4602, 0.28, 0.4602, 0.4398, 0.6609, 0.4398, 0.7897, 0.3847, 0.7888, 0.3847, 0.6601, 0.444, 0.1478, 0.2948, 0.1478, 0.2255, 0.1072, 0.2965, 0.002435, 0.444, 0.002435, 0.002309, 0.3101, 0.1515, 0.3101, 0.2209, 0.3506, 0.1498, 0.4554, 0.002309, 0.4554, 0.7205, 0.6863, 0.7205, 0.5575, 0.7755, 0.5584, 0.7755, 0.6871, 0.2948, 0.3101, 0.444, 0.3101, 0.444, 0.4554, 0.2965, 0.4554, 0.2255, 0.3506, 0.1515, 0.3101, 0.1515, 0.1478, 0.2209, 0.1072, 0.2209, 0.3506, 0.7332, 0.868, 0.7205, 0.868, 0.7205, 0.8514, 0.7332, 0.8514, 0.7332, 0.8514, 0.7205, 0.8514, 0.7205, 0.8364, 0.7332, 0.8364, 0.2846, 0.7953, 0.2938, 0.7953, 0.2938, 0.8121, 0.2846, 0.8121, 0.4899, 0.7884, 0.4772, 0.7884, 0.4771, 0.7734, 0.4898, 0.7734, 0.4898, 0.7734, 0.4771, 0.7734, 0.4771, 0.7568, 0.4898, 0.7568, 0.4898, 0.7568, 0.4771, 0.7568, 0.4771, 0.7402, 0.4898, 0.7402, 0.4898, 0.7402, 0.4771, 0.7402, 0.4772, 0.7253, 0.4899, 0.7253, 0.7723, 0.5063, 0.7816, 0.5063, 0.7816, 0.5231, 0.7723, 0.5231, 0.6783, 0.8966, 0.6657, 0.8966, 0.6657, 0.8816, 0.6783, 0.8816, 0.6783, 0.8816, 0.6657, 0.8816, 0.6657, 0.8651, 0.6783, 0.8651, 0.6783, 0.8651, 0.6657, 0.8651, 0.6657, 0.8485, 0.6783, 0.8485, 0.6783, 0.8485, 0.6657, 0.8485, 0.6657, 0.8335, 0.6783, 0.8335, 0.7464, 0.5063, 0.7557, 0.5063, 0.7557, 0.5231, 0.7464, 0.5231, 0.225, 0.7836, 0.2123, 0.7836, 0.2122, 0.7686, 0.2248, 0.7686, 0.2248, 0.7686, 0.2122, 0.7686, 0.2121, 0.752, 0.2248, 0.752, 0.2248, 0.752, 0.2121, 0.752, 0.2122, 0.7354, 0.2248, 0.7354, 0.2248, 0.7354, 0.2122, 0.7354, 0.2123, 0.7205, 0.225, 0.7205, 0.7205, 0.5063, 0.7298, 0.5063, 0.7298, 0.5231, 0.7205, 0.5231, 0.4932, 0.6916, 0.5054, 0.7009, 0.5043, 0.7033, 0.4914, 0.6935, 0.7332, 0.8846, 0.7205, 0.8846, 0.7205, 0.868, 0.7332, 0.868, 0.7332, 0.8995, 0.7205, 0.8995, 0.7205, 0.8846, 0.7332, 0.8846, 0.4898, 0.7568, 0.4898, 0.7402, 0.5445, 0.7469, 0.5445, 0.7568, 0.5752, 0.6635, 0.5752, 0.6475, 0.5777, 0.6471, 0.5777, 0.6639, 0.2248, 0.752, 0.2248, 0.7354, 0.2797, 0.7421, 0.2797, 0.752, 0.4899, 0.7884, 0.4898, 0.7734, 0.5445, 0.7667, 0.5445, 0.7757, 0.535, 0.6051, 0.5198, 0.6051, 0.5194, 0.6025, 0.5354, 0.6025, 0.225, 0.7836, 0.2248, 0.7686, 0.2797, 0.7619, 0.2798, 0.7709, 0.5616, 0.6194, 0.5494, 0.61, 0.5505, 0.6077, 0.5634, 0.6175, 0.5198, 0.7059, 0.535, 0.7059, 0.5354, 0.7085, 0.5194, 0.7085, 0.4898, 0.7402, 0.4899, 0.7253, 0.5445, 0.738, 0.5445, 0.7469, 0.4796, 0.6475, 0.4796, 0.6635, 0.4771, 0.6639, 0.4771, 0.6471, 0.2248, 0.7354, 0.225, 0.7205, 0.2798, 0.7332, 0.2797, 0.7421, 0.4898, 0.7734, 0.4898, 0.7568, 0.5445, 0.7568, 0.5445, 0.7667, 0.5616, 0.6916, 0.5705, 0.6787, 0.5728, 0.6799, 0.5634, 0.6935, 0.2248, 0.7686, 0.2248, 0.752, 0.2797, 0.752, 0.2797, 0.7619, 0.4932, 0.6194, 0.4843, 0.6323, 0.482, 0.6311, 0.4914, 0.6175, 0.49, 0.8003, 0.4899, 0.7884, 0.5445, 0.7757, 0.5446, 0.7828, 0.4899, 0.7253, 0.49, 0.7134, 0.5446, 0.7309, 0.5445, 0.738, 0.5367, 0.8367, 0.5367, 0.8201, 0.5425, 0.8201, 0.5425, 0.8367, 0.2252, 0.7955, 0.225, 0.7836, 0.2798, 0.7709, 0.28, 0.778, 0.225, 0.7205, 0.2252, 0.7086, 0.28, 0.7261, 0.2798, 0.7332, 0.4843, 0.6787, 0.4932, 0.6916, 0.4914, 0.6935, 0.482, 0.6799, 0.5054, 0.61, 0.4932, 0.6194, 0.4914, 0.6175, 0.5043, 0.6077, 0.5705, 0.6323, 0.5616, 0.6194, 0.5634, 0.6175, 0.5728, 0.6311, 0.5494, 0.7009, 0.5616, 0.6916, 0.5634, 0.6935, 0.5505, 0.7033, 0.5054, 0.7009, 0.5198, 0.7059, 0.5194, 0.7085, 0.5043, 0.7033, 0.4843, 0.6323, 0.4796, 0.6475, 0.4771, 0.6471, 0.482, 0.6311, 0.5494, 0.61, 0.535, 0.6051, 0.5354, 0.6025, 0.5505, 0.6077, 0.5705, 0.6787, 0.5752, 0.6635, 0.5777, 0.6639, 0.5728, 0.6799, 0.4796, 0.6635, 0.4843, 0.6787, 0.482, 0.6799, 0.4771, 0.6639, 0.5198, 0.6051, 0.5054, 0.61, 0.5043, 0.6077, 0.5194, 0.6025, 0.5752, 0.6475, 0.5705, 0.6323, 0.5728, 0.6311, 0.5777, 0.6471, 0.535, 0.7059, 0.5494, 0.7009, 0.5505, 0.7033, 0.5354, 0.7085, 0.4911, 0.8811, 0.4847, 0.8675, 0.4874, 0.8663, 0.4935, 0.8792, 0.4294, 0.7945, 0.4294, 0.8095, 0.4236, 0.8095, 0.4236, 0.7945, 0.8459, 0.5083, 0.8459, 0.5249, 0.8401, 0.5249, 0.8401, 0.5083, 0.3779, 0.8138, 0.3781, 0.8288, 0.3723, 0.8288, 0.3721, 0.8138, 0.5367, 0.8201, 0.5367, 0.8051, 0.5425, 0.8051, 0.5425, 0.8201, 0.4294, 0.8095, 0.4293, 0.8261, 0.4235, 0.8261, 0.4236, 0.8095, 0.7982, 0.5231, 0.7982, 0.5063, 0.8024, 0.5063, 0.8024, 0.5231, 0.8459, 0.4917, 0.8459, 0.5083, 0.8401, 0.5083, 0.8401, 0.4917, 0.8191, 0.5231, 0.8191, 0.5063, 0.8234, 0.5063, 0.8234, 0.5231, 0.5367, 0.8683, 0.5367, 0.8533, 0.5425, 0.8533, 0.5425, 0.8683, 0.3779, 0.7972, 0.3779, 0.8138, 0.3721, 0.8138, 0.3721, 0.7972, 0.4293, 0.8261, 0.4294, 0.8427, 0.4236, 0.8427, 0.4235, 0.8261, 0.5367, 0.8533, 0.5367, 0.8367, 0.5425, 0.8367, 0.5425, 0.8533, 0.3779, 0.7807, 0.3779, 0.7972, 0.3721, 0.7972, 0.3721, 0.7807, 0.4294, 0.8427, 0.4294, 0.8576, 0.4236, 0.8576, 0.4236, 0.8427, 0.3781, 0.7657, 0.3779, 0.7807, 0.3721, 0.7807, 0.3723, 0.7657, 0.8459, 0.4767, 0.8459, 0.4917, 0.8401, 0.4917, 0.8401, 0.4767, 0.4771, 0.8515, 0.4771, 0.8347, 0.4813, 0.8347, 0.4813, 0.8515, 0.189, 0.849, 0.189, 0.8322, 0.1932, 0.8322, 0.1932, 0.849, 0.8459, 0.5249, 0.8459, 0.5399, 0.8401, 0.5399, 0.8401, 0.5249, 0.7395, 0.5527, 0.7332, 0.5391, 0.7357, 0.5379, 0.7418, 0.5508, 0.7654, 0.5527, 0.759, 0.5391, 0.7616, 0.5379, 0.7677, 0.5508, 0.7913, 0.5527, 0.7849, 0.5391, 0.7875, 0.5379, 0.7936, 0.5508, 0.3036, 0.8416, 0.2972, 0.828, 0.2998, 0.8268, 0.3058, 0.8397, 0.7298, 0.5063, 0.7332, 0.4903, 0.7357, 0.4916, 0.7325, 0.5067, 0.7557, 0.5063, 0.759, 0.4903, 0.7616, 0.4916, 0.7584, 0.5067, 0.7816, 0.5063, 0.7849, 0.4903, 0.7875, 0.4916, 0.7843, 0.5067, 0.2938, 0.7953, 0.2972, 0.7793, 0.2998, 0.7805, 0.2966, 0.7957, 0.7332, 0.5391, 0.7298, 0.5231, 0.7325, 0.5227, 0.7357, 0.5379, 0.759, 0.5391, 0.7557, 0.5231, 0.7584, 0.5227, 0.7616, 0.5379, 0.7849, 0.5391, 0.7816, 0.5231, 0.7843, 0.5227, 0.7875, 0.5379, 0.2972, 0.828, 0.2938, 0.8121, 0.2966, 0.8116, 0.2998, 0.8268, 0.7816, 0.5231, 0.7816, 0.5063, 0.7843, 0.5067, 0.7843, 0.5227, 0.7298, 0.5231, 0.7298, 0.5063, 0.7325, 0.5067, 0.7325, 0.5227, 0.7849, 0.4903, 0.7913, 0.4767, 0.7936, 0.4786, 0.7875, 0.4916, 0.2972, 0.7793, 0.3036, 0.7657, 0.3058, 0.7676, 0.2998, 0.7805, 0.7557, 0.5231, 0.7557, 0.5063, 0.7584, 0.5067, 0.7584, 0.5227, 0.759, 0.4903, 0.7654, 0.4767, 0.7677, 0.4786, 0.7616, 0.4916, 0.7332, 0.4903, 0.7395, 0.4767, 0.7418, 0.4786, 0.7357, 0.4916, 0.2938, 0.8121, 0.2938, 0.7953, 0.2966, 0.7957, 0.2966, 0.8116, 0.2893, 0.6873, 0.2981, 0.6744, 0.3148, 0.6919, 0.3102, 0.6985, 0.4847, 0.8187, 0.4911, 0.8051, 0.4935, 0.807, 0.4874, 0.8199, 0.1932, 0.8322, 0.1966, 0.8162, 0.1993, 0.8174, 0.1961, 0.8326, 0.4847, 0.8675, 0.4813, 0.8515, 0.4842, 0.8511, 0.4874, 0.8663, 0.8058, 0.5391, 0.8024, 0.5231, 0.8053, 0.5227, 0.8085, 0.5379, 0.1932, 0.849, 0.1932, 0.8322, 0.1961, 0.8326, 0.1961, 0.8486, 0.4813, 0.8515, 0.4813, 0.8347, 0.4842, 0.8351, 0.4842, 0.8511, 0.8024, 0.5231, 0.8024, 0.5063, 0.8053, 0.5067, 0.8053, 0.5227, 0.1966, 0.865, 0.1932, 0.849, 0.1961, 0.8486, 0.1993, 0.8637, 0.8234, 0.5231, 0.8234, 0.5063, 0.8263, 0.5067, 0.8263, 0.5227, 0.8024, 0.5063, 0.8058, 0.4903, 0.8085, 0.4916, 0.8053, 0.5067, 0.203, 0.8786, 0.1966, 0.865, 0.1993, 0.8637, 0.2053, 0.8767, 0.8234, 0.5063, 0.8267, 0.4903, 0.8294, 0.4916, 0.8263, 0.5067, 0.8058, 0.4903, 0.8121, 0.4767, 0.8145, 0.4786, 0.8085, 0.4916, 0.8267, 0.4903, 0.8331, 0.4767, 0.8355, 0.4786, 0.8294, 0.4916, 0.8331, 0.5527, 0.8267, 0.5391, 0.8294, 0.5379, 0.8355, 0.5508, 0.8121, 0.5527, 0.8058, 0.5391, 0.8085, 0.5379, 0.8145, 0.5508, 0.8267, 0.5391, 0.8234, 0.5231, 0.8263, 0.5227, 0.8294, 0.5379, 0.4813, 0.8347, 0.4847, 0.8187, 0.4874, 0.8199, 0.4842, 0.8351, 0.1966, 0.8162, 0.203, 0.8026, 0.2053, 0.8045, 0.1993, 0.8174, 0.8038, 0.002544, 0.8115, 0.002516, 0.8115, 0.4635, 0.8038, 0.4636, 0.2981, 0.7465, 0.2893, 0.7336, 0.3102, 0.7223, 0.3148, 0.729, 0.3666, 0.6744, 0.3754, 0.6873, 0.3545, 0.6985, 0.3499, 0.6919, 0.2981, 0.6744, 0.3104, 0.665, 0.3211, 0.6871, 0.3148, 0.6919, 0.3104, 0.7559, 0.2981, 0.7465, 0.3148, 0.729, 0.3211, 0.7338, 0.3666, 0.7465, 0.3543, 0.7559, 0.3436, 0.7338, 0.3499, 0.729, 0.3104, 0.665, 0.3248, 0.6601, 0.3285, 0.6845, 0.3211, 0.6871, 0.3248, 0.7608, 0.3104, 0.7559, 0.3211, 0.7338, 0.3285, 0.7363, 0.3543, 0.7559, 0.3399, 0.7608, 0.3362, 0.7363, 0.3436, 0.7338, 0.3248, 0.6601, 0.3399, 0.6601, 0.3362, 0.6845, 0.3285, 0.6845, 0.3399, 0.7608, 0.3248, 0.7608, 0.3285, 0.7363, 0.3362, 0.7363, 0.3801, 0.7184, 0.3754, 0.7336, 0.3545, 0.7223, 0.3569, 0.7145, 0.2846, 0.7025, 0.2893, 0.6873, 0.3102, 0.6985, 0.3078, 0.7063, 0.3754, 0.7336, 0.3666, 0.7465, 0.3499, 0.729, 0.3545, 0.7223, 0.3754, 0.6873, 0.3801, 0.7025, 0.3569, 0.7063, 0.3545, 0.6985, 0.2846, 0.7184, 0.2846, 0.7025, 0.3078, 0.7063, 0.3078, 0.7145, 0.3399, 0.6601, 0.3543, 0.665, 0.3436, 0.6871, 0.3362, 0.6845, 0.3801, 0.7025, 0.3801, 0.7184, 0.3569, 0.7145, 0.3569, 0.7063, 0.2893, 0.7336, 0.2846, 0.7184, 0.3078, 0.7145, 0.3102, 0.7223, 0.3543, 0.665, 0.3666, 0.6744, 0.3499, 0.6919, 0.3436, 0.6871, 0.1844, 0.6757, 0.1664, 0.6757, 0.1664, 0.4602, 0.1844, 0.4602, 0.7438, 0.002474, 0.7508, 0.002435, 0.7508, 0.4635, 0.7438, 0.4636, 0.7215, 0.002435, 0.7285, 0.002474, 0.7285, 0.4636, 0.7215, 0.4635, 0.7962, 0.002516, 0.8038, 0.002544, 0.8038, 0.4636, 0.7962, 0.4635, 0.77, 0.4636, 0.7623, 0.4636, 0.7623, 0.002435, 0.77, 0.002435, 0.7285, 0.002474, 0.7362, 0.002487, 0.7362, 0.4636, 0.7285, 0.4636, 0.7892, 0.002435, 0.7962, 0.002516, 0.7962, 0.4635, 0.7892, 0.4635, 0.7623, 0.4636, 0.7554, 0.4636, 0.7554, 0.002435, 0.7623, 0.002435, 0.8115, 0.002516, 0.8185, 0.002435, 0.8185, 0.4635, 0.8115, 0.4635, 0.94, 0.8961, 0.9323, 0.8961, 0.9323, 0.5586, 0.94, 0.5586, 0.189, 0.4602, 0.1968, 0.4602, 0.1968, 0.7978, 0.189, 0.7978, 0.8344, 0.5575, 0.8422, 0.5575, 0.8422, 0.895, 0.8344, 0.895, 0.83, 0.4636, 0.8231, 0.4636, 0.8231, 0.002435, 0.83, 0.002435, 0.1479, 0.9976, 0.1402, 0.9976, 0.1402, 0.6601, 0.1479, 0.6601, 0.7846, 0.4636, 0.7777, 0.4636, 0.7777, 0.002435, 0.7846, 0.002435, 0.8377, 0.4636, 0.83, 0.4636, 0.83, 0.002435, 0.8377, 0.002435, 0.8523, 0.4636, 0.8454, 0.4636, 0.8454, 0.002435, 0.8523, 0.002435, 0.7777, 0.4636, 0.77, 0.4636, 0.77, 0.002435, 0.7777, 0.002435, 0.8454, 0.4636, 0.8377, 0.4636, 0.8377, 0.002435, 0.8454, 0.002435, 0.7362, 0.002487, 0.7438, 0.002474, 0.7438, 0.4636, 0.7362, 0.4636, 0.3149, 0.7922, 0.3149, 0.7826, 0.3401, 0.7826, 0.3401, 0.7922, 0.2202, 0.8366, 0.2121, 0.8366, 0.2121, 0.8003, 0.2202, 0.8003, 0.2382, 0.8366, 0.2292, 0.8366, 0.2292, 0.8003, 0.2382, 0.8003, 0.4636, 0.8407, 0.4546, 0.8407, 0.4546, 0.8045, 0.4636, 0.8045, 0.2292, 0.8366, 0.2202, 0.8366, 0.2202, 0.8003, 0.2292, 0.8003, 0.4546, 0.8407, 0.4457, 0.8407, 0.4457, 0.8045, 0.4546, 0.8045, 0.9323, 0.002435, 0.9413, 0.003935, 0.9502, 0.002435, 0.9502, 0.5538, 0.9323, 0.5538, 0.5904, 0.8264, 0.5823, 0.8265, 0.5823, 0.7903, 0.5904, 0.7902, 0.6489, 0.8117, 0.6489, 0.8021, 0.674, 0.8021, 0.674, 0.8117, 0.3928, 0.8011, 0.4018, 0.8011, 0.4018, 0.8373, 0.3928, 0.8373, 0.6165, 0.8265, 0.6084, 0.8264, 0.6084, 0.7902, 0.6165, 0.7903, 0.4108, 0.8011, 0.4189, 0.801, 0.4189, 0.8372, 0.4108, 0.8373, 0.4018, 0.8011, 0.4108, 0.8011, 0.4108, 0.8373, 0.4018, 0.8373, 0.3297, 0.8186, 0.3387, 0.8197, 0.336, 0.846, 0.327, 0.845, 0.4717, 0.8407, 0.4636, 0.8407, 0.4636, 0.8045, 0.4717, 0.8045, 0.5038, 0.8109, 0.5128, 0.8099, 0.5155, 0.8362, 0.5065, 0.8372, 0.4457, 0.8407, 0.4376, 0.8407, 0.4376, 0.8045, 0.4457, 0.8045, 0.3847, 0.801, 0.3928, 0.8011, 0.3928, 0.8373, 0.3847, 0.8372, 0.2463, 0.8366, 0.2382, 0.8366, 0.2382, 0.8003, 0.2463, 0.8003, 0.6223, 0.7784, 0.6286, 0.7735, 0.6316, 0.7767, 0.6242, 0.7823, 0.6332, 0.7431, 0.6286, 0.7365, 0.6316, 0.7333, 0.6369, 0.7411, 0.5889, 0.7669, 0.5934, 0.7735, 0.5905, 0.7767, 0.5851, 0.7689, 0.6149, 0.7809, 0.6223, 0.7784, 0.6242, 0.7823, 0.6156, 0.7853, 0.6356, 0.7509, 0.6332, 0.7431, 0.6369, 0.7411, 0.6397, 0.7502, 0.5934, 0.7735, 0.5997, 0.7784, 0.5978, 0.7823, 0.5905, 0.7767, 0.6223, 0.7317, 0.6149, 0.7291, 0.6156, 0.7247, 0.6242, 0.7277, 0.6356, 0.7591, 0.6356, 0.7509, 0.6397, 0.7502, 0.6397, 0.7598, 0.5997, 0.7784, 0.6071, 0.7809, 0.6065, 0.7853, 0.5978, 0.7823, 0.6286, 0.7365, 0.6223, 0.7317, 0.6242, 0.7277, 0.6316, 0.7333, 0.6071, 0.7291, 0.5997, 0.7317, 0.5978, 0.7277, 0.6065, 0.7247, 0.6071, 0.7809, 0.6149, 0.7809, 0.6156, 0.7853, 0.6065, 0.7853, 0.6149, 0.7291, 0.6071, 0.7291, 0.6065, 0.7247, 0.6156, 0.7247, 0.5889, 0.7431, 0.5865, 0.7509, 0.5823, 0.7502, 0.5851, 0.7411, 0.6332, 0.7669, 0.6356, 0.7591, 0.6397, 0.7598, 0.6369, 0.7689, 0.5934, 0.7365, 0.5889, 0.7431, 0.5851, 0.7411, 0.5905, 0.7333, 0.5865, 0.7509, 0.5865, 0.7591, 0.5823, 0.7598, 0.5823, 0.7502, 0.6286, 0.7735, 0.6332, 0.7669, 0.6369, 0.7689, 0.6316, 0.7767, 0.5997, 0.7317, 0.5934, 0.7365, 0.5905, 0.7333, 0.5978, 0.7277, 0.5865, 0.7591, 0.5889, 0.7669, 0.5851, 0.7689, 0.5823, 0.7598, 0.3401, 0.7826, 0.342, 0.7734, 0.3456, 0.7747, 0.3438, 0.783, 0.342, 0.7734, 0.3456, 0.7657, 0.3489, 0.7677, 0.3456, 0.7747, 0.4981, 0.8402, 0.5065, 0.8372, 0.5073, 0.8411, 0.4997, 0.8438, 0.5065, 0.8372, 0.5155, 0.8362, 0.5155, 0.8402, 0.5073, 0.8411, 0.5155, 0.8362, 0.5243, 0.8372, 0.5235, 0.8411, 0.5155, 0.8402, 0.5243, 0.8372, 0.532, 0.8402, 0.5305, 0.8438, 0.5235, 0.8411, 0.6796, 0.8286, 0.6759, 0.8209, 0.6795, 0.8196, 0.6828, 0.8266, 0.6759, 0.8209, 0.674, 0.8117, 0.6777, 0.8113, 0.6795, 0.8196, 0.3456, 0.8091, 0.342, 0.8013, 0.3456, 0.8, 0.3489, 0.8071, 0.342, 0.8013, 0.3401, 0.7922, 0.3438, 0.7917, 0.3456, 0.8, 0.3401, 0.7922, 0.3401, 0.7826, 0.3438, 0.783, 0.3438, 0.7917, 0.674, 0.8117, 0.674, 0.8021, 0.6777, 0.8026, 0.6777, 0.8113, 0.674, 0.8021, 0.6759, 0.793, 0.6795, 0.7943, 0.6777, 0.8026, 0.6759, 0.793, 0.6796, 0.7853, 0.6828, 0.7873, 0.6795, 0.7943, 0.7858, 0.8581, 0.7858, 0.8675, 0.7801, 0.8675, 0.7801, 0.8581, 0.336, 0.846, 0.3444, 0.849, 0.3428, 0.8526, 0.3352, 0.8499, 0.327, 0.845, 0.336, 0.846, 0.3352, 0.8499, 0.327, 0.849, 0.3182, 0.846, 0.327, 0.845, 0.327, 0.849, 0.319, 0.8499, 0.3105, 0.849, 0.3182, 0.846, 0.319, 0.8499, 0.312, 0.8526, 0.5109, 0.5976, 0.4802, 0.5976, 0.4802, 0.3821, 0.4802, 0.1667, 0.4487, 0.1348, 0.4487, 0.02301, 0.4496, 0.01665, 0.4524, 0.01092, 0.4567, 0.006365, 0.4621, 0.003442, 0.4682, 0.002435, 0.4739, 0.002435, 0.4765, 0.04626, 0.5109, 0.04626, 0.2463, 0.843, 0.2382, 0.843, 0.2382, 0.8366, 0.2463, 0.8366, 0.3847, 0.7945, 0.3928, 0.7946, 0.3928, 0.8011, 0.3847, 0.801, 0.4457, 0.8472, 0.4376, 0.8472, 0.4376, 0.8407, 0.4457, 0.8407, 0.5033, 0.8062, 0.5123, 0.8051, 0.5128, 0.8099, 0.5038, 0.8109, 0.4717, 0.8472, 0.4636, 0.8472, 0.4636, 0.8407, 0.4717, 0.8407, 0.3301, 0.8139, 0.3392, 0.815, 0.3387, 0.8197, 0.3297, 0.8186, 0.4018, 0.7946, 0.4108, 0.7946, 0.4108, 0.8011, 0.4018, 0.8011, 0.4108, 0.7946, 0.4189, 0.7945, 0.4189, 0.801, 0.4108, 0.8011, 0.6165, 0.833, 0.6084, 0.8329, 0.6084, 0.8264, 0.6165, 0.8265, 0.3928, 0.7946, 0.4018, 0.7946, 0.4018, 0.8011, 0.3928, 0.8011, 0.6444, 0.8117, 0.6444, 0.8021, 0.6489, 0.8021, 0.6489, 0.8117, 0.5904, 0.8329, 0.5823, 0.833, 0.5823, 0.8265, 0.5904, 0.8264, 0.5994, 0.8328, 0.5904, 0.8329, 0.5904, 0.8264, 0.5994, 0.8264, 0.4546, 0.8472, 0.4457, 0.8472, 0.4457, 0.8407, 0.4546, 0.8407, 0.2292, 0.843, 0.2202, 0.843, 0.2202, 0.8366, 0.2292, 0.8366, 0.4636, 0.8472, 0.4546, 0.8472, 0.4546, 0.8407, 0.4636, 0.8407, 0.6084, 0.8329, 0.5994, 0.8328, 0.5994, 0.8264, 0.6084, 0.8264, 0.2382, 0.843, 0.2292, 0.843, 0.2292, 0.8366, 0.2382, 0.8366, 0.2202, 0.843, 0.2121, 0.843, 0.2121, 0.8366, 0.2202, 0.8366, 0.3105, 0.7922, 0.3105, 0.7826, 0.3149, 0.7826, 0.3149, 0.7922, 0.7801, 0.7198, 0.7981, 0.7198, 0.7981, 0.8316, 0.7891, 0.8316, 0.7801, 0.8316, 0.6494, 0.7689, 0.6457, 0.7612, 0.6444, 0.7526, 0.6457, 0.744, 0.6494, 0.7362, 0.6569, 0.7431, 0.6569, 0.7526, 0.6569, 0.762, 0.6571, 0.8876, 0.6527, 0.8876, 0.6527, 0.8335, 0.6571, 0.8335, 0.464, 0.6481, 0.4487, 0.6494, 0.4487, 0.6038, 0.464, 0.6025, 0.6921, 0.7689, 0.6863, 0.7751, 0.6789, 0.779, 0.6708, 0.7804, 0.6626, 0.779, 0.6552, 0.7751, 0.6494, 0.7689, 0.6569, 0.762, 0.6959, 0.7612, 0.6552, 0.73, 0.6626, 0.7261, 0.6708, 0.7247, 0.6789, 0.7261, 0.6863, 0.73, 0.6921, 0.7362, 0.6959, 0.744, 0.6569, 0.7431, 0.6494, 0.7362, 0.7891, 0.8316, 0.7981, 0.8316, 0.7981, 0.838, 0.7891, 0.838, 0.7891, 0.838, 0.7981, 0.838, 0.7981, 0.8437, 0.7891, 0.8437, 0.4724, 0.8606, 0.4724, 0.8687, 0.4664, 0.8682, 0.4664, 0.8601, 0.7973, 0.8581, 0.7973, 0.8675, 0.7919, 0.8675, 0.7919, 0.8581, 0.7919, 0.8581, 0.7919, 0.8675, 0.7858, 0.8675, 0.7858, 0.8581, 0.7801, 0.8316, 0.7891, 0.8316, 0.7891, 0.838, 0.7801, 0.838, 0.7801, 0.838, 0.7891, 0.838, 0.7891, 0.8437, 0.7801, 0.8437, 0.4724, 0.8525, 0.4724, 0.8606, 0.4664, 0.8601, 0.4664, 0.852, 0.7973, 0.8486, 0.7973, 0.8581, 0.7919, 0.8581, 0.7919, 0.8486, 0.7919, 0.8486, 0.7919, 0.8581, 0.7858, 0.8581, 0.7858, 0.8486, 0.7858, 0.8486, 0.7858, 0.8581, 0.7801, 0.8581, 0.7801, 0.8486, 0.6874, 0.7853, 0.6918, 0.7853, 0.6918, 0.8248, 0.6874, 0.8248, 0.7061, 0.8752, 0.7017, 0.8752, 0.7017, 0.8212, 0.7061, 0.8212, 0.7105, 0.8752, 0.7061, 0.8752, 0.7061, 0.8212, 0.7105, 0.8212, 0.1267, 0.8205, 0.1307, 0.8205, 0.1307, 0.8746, 0.1267, 0.8746, 0.5925, 0.8605, 0.5904, 0.8589, 0.5888, 0.8567, 0.588, 0.854, 0.588, 0.8512, 0.5888, 0.8486, 0.5904, 0.8463, 0.5925, 0.8447, 0.595, 0.8439, 0.5977, 0.8439, 0.6002, 0.8447, 0.6023, 0.8463, 0.6038, 0.8486, 0.6047, 0.8512, 0.6047, 0.854, 0.6038, 0.8567, 0.6023, 0.8589, 0.6002, 0.8605, 0.5977, 0.8614, 0.595, 0.8614, 0.1179, 0.8205, 0.1223, 0.8205, 0.1223, 0.8746, 0.1179, 0.8746, 0.6611, 0.8876, 0.6571, 0.8876, 0.6571, 0.8335, 0.6611, 0.8335, 0.6483, 0.8876, 0.6444, 0.8876, 0.6444, 0.8335, 0.6483, 0.8335, 0.101, 0.8267, 0.1054, 0.8267, 0.1054, 0.8807, 0.101, 0.8807, 0.7144, 0.8752, 0.7105, 0.8752, 0.7105, 0.8212, 0.7144, 0.8212, 0.0966, 0.8267, 0.101, 0.8267, 0.101, 0.8807, 0.0966, 0.8807, 0.1054, 0.8267, 0.1093, 0.8266, 0.1093, 0.8807, 0.1054, 0.8807, 0.3721, 0.8337, 0.3765, 0.8337, 0.3765, 0.8732, 0.3721, 0.8732, 0.1223, 0.8205, 0.1267, 0.8205, 0.1267, 0.8746, 0.1223, 0.8746, 0.6527, 0.8876, 0.6483, 0.8876, 0.6483, 0.8335, 0.6527, 0.8335, 0.114, 0.8205, 0.1179, 0.8205, 0.1179, 0.8746, 0.114, 0.8746, 0.2402, 0.8479, 0.2446, 0.8479, 0.2446, 0.8875, 0.2402, 0.8875, 0.09263, 0.8266, 0.0966, 0.8267, 0.0966, 0.8807, 0.09263, 0.8807, 0.7017, 0.8752, 0.6977, 0.8752, 0.6977, 0.8212, 0.7017, 0.8212, 0.4114, 0.8638, 0.4088, 0.8676, 0.4059, 0.8645, 0.4077, 0.8618, 0.8624, 0.002466, 0.8655, 0.002435, 0.8656, 0.008715, 0.8624, 0.008746, 0.3887, 0.8464, 0.3923, 0.8436, 0.3942, 0.8475, 0.3917, 0.8495, 0.3923, 0.8703, 0.3887, 0.8676, 0.3917, 0.8645, 0.3942, 0.8664, 0.401, 0.8718, 0.3966, 0.8718, 0.3972, 0.8674, 0.4004, 0.8674, 0.3966, 0.8718, 0.3923, 0.8703, 0.3942, 0.8664, 0.3972, 0.8674, 0.3861, 0.8502, 0.3887, 0.8464, 0.3917, 0.8495, 0.3898, 0.8522, 0.4052, 0.8703, 0.401, 0.8718, 0.4004, 0.8674, 0.4033, 0.8664, 0.3861, 0.8638, 0.3847, 0.8593, 0.3889, 0.8586, 0.3898, 0.8618, 0.4128, 0.8546, 0.4128, 0.8593, 0.4087, 0.8586, 0.4087, 0.8553, 0.4088, 0.8464, 0.4114, 0.8502, 0.4077, 0.8522, 0.4059, 0.8495, 0.3923, 0.8436, 0.3966, 0.8422, 0.3972, 0.8465, 0.3942, 0.8475, 0.4052, 0.8436, 0.4088, 0.8464, 0.4059, 0.8495, 0.4033, 0.8475, 0.4128, 0.8593, 0.4114, 0.8638, 0.4077, 0.8618, 0.4087, 0.8586, 0.3887, 0.8676, 0.3861, 0.8638, 0.3898, 0.8618, 0.3917, 0.8645, 0.3966, 0.8422, 0.401, 0.8422, 0.4004, 0.8465, 0.3972, 0.8465, 0.3847, 0.8593, 0.3847, 0.8546, 0.3889, 0.8553, 0.3889, 0.8586, 0.4088, 0.8676, 0.4052, 0.8703, 0.4033, 0.8664, 0.4059, 0.8645, 0.3847, 0.8546, 0.3861, 0.8502, 0.3898, 0.8522, 0.3889, 0.8553, 0.4114, 0.8502, 0.4128, 0.8546, 0.4087, 0.8553, 0.4077, 0.8522, 0.401, 0.8422, 0.4052, 0.8436, 0.4033, 0.8475, 0.4004, 0.8465, 0.9088, 0.6835, 0.9063, 0.6848, 0.9046, 0.6773, 0.9061, 0.6765, 0.7734, 0.8572, 0.7734, 0.8605, 0.7653, 0.8605, 0.7653, 0.8572, 0.3232, 0.8604, 0.3232, 0.8575, 0.3313, 0.8575, 0.3313, 0.8604, 0.9189, 0.002466, 0.922, 0.002435, 0.9221, 0.008715, 0.9189, 0.008746, 0.3232, 0.8699, 0.3232, 0.867, 0.3313, 0.867, 0.3313, 0.8699, 0.8844, 0.6918, 0.8812, 0.6917, 0.8813, 0.6855, 0.8844, 0.6855, 0.7734, 0.8542, 0.7734, 0.8572, 0.7653, 0.8572, 0.7653, 0.8542, 0.7734, 0.8638, 0.7734, 0.8667, 0.7653, 0.8667, 0.7653, 0.8638, 0.7607, 0.8542, 0.7606, 0.8572, 0.7525, 0.8572, 0.7525, 0.8542, 0.3232, 0.8637, 0.3232, 0.8604, 0.3313, 0.8604, 0.3313, 0.8637, 0.7606, 0.8605, 0.7606, 0.8638, 0.7525, 0.8638, 0.7525, 0.8605, 0.3105, 0.8637, 0.3105, 0.8604, 0.3186, 0.8604, 0.3186, 0.8637, 0.3105, 0.8604, 0.3105, 0.8575, 0.3186, 0.8575, 0.3186, 0.8604, 0.3105, 0.867, 0.3105, 0.8637, 0.3186, 0.8637, 0.3186, 0.867, 0.7734, 0.8605, 0.7734, 0.8638, 0.7653, 0.8638, 0.7653, 0.8605, 0.3105, 0.8699, 0.3105, 0.867, 0.3186, 0.867, 0.3186, 0.8699, 0.7606, 0.8572, 0.7606, 0.8605, 0.7525, 0.8605, 0.7525, 0.8572, 0.9032, 0.6918, 0.9001, 0.6917, 0.9001, 0.6855, 0.9033, 0.6855, 0.7606, 0.8638, 0.7607, 0.8667, 0.7525, 0.8667, 0.7525, 0.8638, 0.3232, 0.867, 0.3232, 0.8637, 0.3313, 0.8637, 0.3313, 0.867, 0.9621, 0.925, 0.9604, 0.925, 0.9604, 0.002435, 0.9621, 0.002435, 0.9063, 0.6848, 0.9033, 0.6855, 0.9027, 0.6777, 0.9046, 0.6773, 0.8686, 0.009383, 0.8711, 0.01069, 0.8685, 0.01774, 0.8669, 0.01694, 0.8569, 0.01083, 0.8595, 0.009475, 0.8613, 0.017, 0.8597, 0.01783, 0.8656, 0.008715, 0.8686, 0.009383, 0.8669, 0.01694, 0.865, 0.01653, 0.8971, 0.6847, 0.8946, 0.6834, 0.8974, 0.6764, 0.899, 0.6772, 0.9033, 0.6855, 0.9001, 0.6855, 0.9008, 0.6777, 0.9027, 0.6777, 0.916, 0.009475, 0.9189, 0.008746, 0.9196, 0.01655, 0.9178, 0.017, 0.9251, 0.009383, 0.9276, 0.01069, 0.925, 0.01774, 0.9234, 0.01694, 0.8624, 0.008746, 0.8656, 0.008715, 0.865, 0.01653, 0.8631, 0.01655, 0.8783, 0.6847, 0.8758, 0.6834, 0.8786, 0.6764, 0.8801, 0.6772, 0.8874, 0.6848, 0.8844, 0.6855, 0.8839, 0.6777, 0.8857, 0.6773, 0.9189, 0.008746, 0.9221, 0.008715, 0.9216, 0.01653, 0.9196, 0.01655, 0.9221, 0.008715, 0.9251, 0.009383, 0.9234, 0.01694, 0.9216, 0.01653, 0.8844, 0.6855, 0.8813, 0.6855, 0.882, 0.6777, 0.8839, 0.6777, 0.8813, 0.6855, 0.8783, 0.6847, 0.8801, 0.6772, 0.882, 0.6777, 0.8595, 0.009475, 0.8624, 0.008746, 0.8631, 0.01655, 0.8613, 0.017, 0.9001, 0.6855, 0.8971, 0.6847, 0.899, 0.6772, 0.9008, 0.6777, 0.89, 0.6835, 0.8874, 0.6848, 0.8857, 0.6773, 0.8873, 0.6765, 0.9134, 0.01083, 0.916, 0.009475, 0.9178, 0.017, 0.9162, 0.01783, 0.2616, 0.8906, 0.2579, 0.8906, 0.2579, 0.8003, 0.2616, 0.8003, 0.8839, 0.6777, 0.882, 0.6777, 0.888, 0.002435, 0.89, 0.002454, 0.9786, 0.002435, 0.9803, 0.002444, 0.9803, 0.925, 0.9786, 0.925, 0.9841, 0.002444, 0.9858, 0.002435, 0.9858, 0.925, 0.9841, 0.925, 0.9977, 0.9248, 0.996, 0.9248, 0.996, 0.002442, 0.9977, 0.002462, 0.9585, 0.925, 0.9566, 0.925, 0.9566, 0.002435, 0.9585, 0.002435, 0.9941, 0.9248, 0.9922, 0.9248, 0.9922, 0.002442, 0.9941, 0.002435, 0.9703, 0.925, 0.9684, 0.925, 0.9684, 0.002435, 0.9703, 0.002435, 0.9684, 0.925, 0.9667, 0.925, 0.9667, 0.002435, 0.9684, 0.002435, 0.9722, 0.925, 0.9703, 0.925, 0.9703, 0.002435, 0.9722, 0.002435, 0.9822, 0.002448, 0.9841, 0.002444, 0.9841, 0.925, 0.9822, 0.925, 0.974, 0.925, 0.9722, 0.925, 0.9722, 0.002435, 0.974, 0.002435, 0.996, 0.9248, 0.9941, 0.9248, 0.9941, 0.002435, 0.996, 0.002442, 0.9027, 0.6777, 0.9008, 0.6777, 0.9069, 0.002435, 0.9088, 0.002454, 0.9922, 0.9248, 0.9904, 0.9248, 0.9904, 0.002462, 0.9922, 0.002442, 0.9604, 0.925, 0.9585, 0.925, 0.9585, 0.002435, 0.9604, 0.002435, 0.8631, 0.01655, 0.865, 0.01653, 0.8711, 0.6918, 0.8692, 0.6918, 0.9803, 0.002444, 0.9822, 0.002448, 0.9822, 0.925, 0.9803, 0.925, 0.9566, 0.925, 0.9549, 0.925, 0.9549, 0.002435, 0.9566, 0.002435, 0.9196, 0.01655, 0.9216, 0.01653, 0.9276, 0.6918, 0.9257, 0.6918, 0.2229, 0.8538, 0.221, 0.8545, 0.219, 0.8503, 0.2222, 0.8492, 0.2999, 0.8676, 0.2967, 0.8686, 0.2934, 0.8686, 0.2902, 0.8676, 0.2876, 0.8655, 0.2856, 0.8627, 0.2846, 0.8593, 0.2846, 0.8558, 0.2856, 0.8525, 0.2876, 0.8496, 0.2902, 0.8476, 0.2934, 0.8465, 0.2967, 0.8465, 0.2999, 0.8476, 0.3026, 0.8496, 0.3045, 0.8525, 0.3056, 0.8558, 0.3056, 0.8593, 0.3045, 0.8627, 0.3026, 0.8655, 0.2542, 0.8906, 0.2509, 0.8906, 0.2509, 0.8003, 0.2542, 0.8003, 0.05165, 0.8205, 0.05536, 0.8205, 0.05537, 0.8866, 0.05165, 0.8866, 0.6351, 0.8804, 0.6317, 0.8804, 0.6317, 0.7902, 0.6351, 0.7902, 0.03025, 0.8205, 0.03396, 0.8205, 0.03396, 0.8866, 0.03025, 0.8866, 0.3605, 0.7657, 0.3641, 0.7657, 0.3641, 0.856, 0.3605, 0.856, 0.6281, 0.8804, 0.6244, 0.8804, 0.6244, 0.7902, 0.6281, 0.7902, 0.7111, 0.726, 0.7144, 0.726, 0.7144, 0.8162, 0.7111, 0.8163, 0.6317, 0.8804, 0.6281, 0.8804, 0.6281, 0.7902, 0.6317, 0.7902, 0.008846, 0.8205, 0.01256, 0.8205, 0.01256, 0.8866, 0.008845, 0.8866, 0.3535, 0.7657, 0.3568, 0.7657, 0.3568, 0.856, 0.3535, 0.8559, 0.3641, 0.7657, 0.3674, 0.7657, 0.3674, 0.8559, 0.3641, 0.856, 0.2229, 0.8667, 0.2248, 0.8667, 0.2255, 0.8713, 0.2222, 0.8713, 0.6244, 0.8804, 0.6211, 0.8804, 0.6211, 0.7902, 0.6244, 0.7902, 0.7074, 0.7261, 0.7111, 0.726, 0.7111, 0.8163, 0.7074, 0.8163, 0.2579, 0.8906, 0.2542, 0.8906, 0.2542, 0.8003, 0.2579, 0.8003, 0.07777, 0.8205, 0.08148, 0.8205, 0.08148, 0.8866, 0.07777, 0.8866, 0.2649, 0.8906, 0.2616, 0.8906, 0.2616, 0.8003, 0.2649, 0.8003, 0.3568, 0.7657, 0.3605, 0.7657, 0.3605, 0.856, 0.3568, 0.856, 0.7005, 0.726, 0.7038, 0.726, 0.7038, 0.8163, 0.7005, 0.8162, 0.2266, 0.8661, 0.2282, 0.8649, 0.2314, 0.8682, 0.2287, 0.8703, 0.2299, 0.8592, 0.2293, 0.8573, 0.2333, 0.8552, 0.2343, 0.8585, 0.2282, 0.8557, 0.2266, 0.8545, 0.2287, 0.8503, 0.2314, 0.8523, 0.2293, 0.8573, 0.2282, 0.8557, 0.2314, 0.8523, 0.2333, 0.8552, 0.2282, 0.8649, 0.2293, 0.8632, 0.2333, 0.8654, 0.2314, 0.8682, 0.2299, 0.8613, 0.2299, 0.8592, 0.2343, 0.8585, 0.2343, 0.862, 0.221, 0.8545, 0.2195, 0.8557, 0.2163, 0.8523, 0.219, 0.8503, 0.2248, 0.8538, 0.2229, 0.8538, 0.2222, 0.8492, 0.2255, 0.8492, 0.2195, 0.8557, 0.2183, 0.8573, 0.2144, 0.8552, 0.2163, 0.8523, 0.2183, 0.8632, 0.2195, 0.8649, 0.2163, 0.8682, 0.2144, 0.8654, 0.2183, 0.8573, 0.2177, 0.8592, 0.2133, 0.8585, 0.2144, 0.8552, 0.2248, 0.8667, 0.2266, 0.8661, 0.2287, 0.8703, 0.2255, 0.8713, 0.221, 0.8661, 0.2229, 0.8667, 0.2222, 0.8713, 0.219, 0.8703, 0.2177, 0.8592, 0.2177, 0.8613, 0.2133, 0.862, 0.2133, 0.8585, 0.2293, 0.8632, 0.2299, 0.8613, 0.2343, 0.862, 0.2333, 0.8654, 0.7038, 0.726, 0.7074, 0.7261, 0.7074, 0.8163, 0.7038, 0.8163, 0.2177, 0.8613, 0.2183, 0.8632, 0.2144, 0.8654, 0.2133, 0.862, 0.2195, 0.8649, 0.221, 0.8661, 0.219, 0.8703, 0.2163, 0.8682, 0.2257, 0.8479, 0.2292, 0.8491, 0.2287, 0.8503, 0.2255, 0.8492, 0.2344, 0.8546, 0.2356, 0.8583, 0.2343, 0.8585, 0.2333, 0.8552, 0.2121, 0.8583, 0.2133, 0.8546, 0.2144, 0.8552, 0.2133, 0.8585, 0.2322, 0.8691, 0.2292, 0.8714, 0.2287, 0.8703, 0.2314, 0.8682, 0.2133, 0.8659, 0.2121, 0.8622, 0.2133, 0.862, 0.2144, 0.8654, 0.2356, 0.8622, 0.2344, 0.8659, 0.2333, 0.8654, 0.2343, 0.862, 0.2184, 0.8714, 0.2154, 0.8691, 0.2163, 0.8682, 0.219, 0.8703, 0.2292, 0.8491, 0.2322, 0.8514, 0.2314, 0.8523, 0.2287, 0.8503, 0.2344, 0.8659, 0.2322, 0.8691, 0.2314, 0.8682, 0.2333, 0.8654, 0.222, 0.8479, 0.2257, 0.8479, 0.2255, 0.8492, 0.2222, 0.8492, 0.2356, 0.8583, 0.2356, 0.8622, 0.2343, 0.862, 0.2343, 0.8585, 0.2121, 0.8622, 0.2121, 0.8583, 0.2133, 0.8585, 0.2133, 0.862, 0.2292, 0.8714, 0.2257, 0.8726, 0.2255, 0.8713, 0.2287, 0.8703, 0.2184, 0.8491, 0.222, 0.8479, 0.2222, 0.8492, 0.219, 0.8503, 0.7111, 0.726, 0.7074, 0.7261, 0.7074, 0.7247, 0.7107, 0.7247, 0.2322, 0.8514, 0.2344, 0.8546, 0.2333, 0.8552, 0.2314, 0.8523, 0.7074, 0.7261, 0.7038, 0.726, 0.7042, 0.7247, 0.7074, 0.7247, 0.2154, 0.8691, 0.2133, 0.8659, 0.2144, 0.8654, 0.2163, 0.8682, 0.222, 0.8726, 0.2184, 0.8714, 0.219, 0.8703, 0.2222, 0.8713, 0.2257, 0.8726, 0.222, 0.8726, 0.2222, 0.8713, 0.2255, 0.8713, 0.07796, 0.8884, 0.0748, 0.8891, 0.07423, 0.8874, 0.07777, 0.8866, 0.03693, 0.8891, 0.03377, 0.8884, 0.03396, 0.8866, 0.03749, 0.8874, 0.05185, 0.8884, 0.04868, 0.8891, 0.04812, 0.8874, 0.05165, 0.8866, 0.01822, 0.8905, 0.01553, 0.8891, 0.01609, 0.8874, 0.01909, 0.889, 0.05833, 0.8891, 0.05517, 0.8884, 0.05537, 0.8866, 0.0589, 0.8874, 0.03044, 0.8884, 0.02728, 0.8891, 0.02672, 0.8874, 0.03025, 0.8866, 0.005875, 0.8891, 0.003184, 0.8905, 0.002309, 0.889, 0.005313, 0.8874, 0.0748, 0.8891, 0.07211, 0.8905, 0.07123, 0.889, 0.07423, 0.8874, 0.02728, 0.8891, 0.02459, 0.8905, 0.02371, 0.889, 0.02672, 0.8874, 0.08129, 0.8884, 0.07796, 0.8884, 0.07777, 0.8866, 0.08148, 0.8866, 0.03377, 0.8884, 0.03044, 0.8884, 0.03025, 0.8866, 0.03396, 0.8866, 0.05517, 0.8884, 0.05185, 0.8884, 0.05165, 0.8866, 0.05537, 0.8866, 0.01553, 0.8891, 0.01236, 0.8884, 0.01256, 0.8866, 0.01609, 0.8874, 0.08445, 0.8891, 0.08129, 0.8884, 0.08148, 0.8866, 0.08501, 0.8874, 0.04868, 0.8891, 0.04599, 0.8905, 0.04512, 0.889, 0.04812, 0.8874, 0.03962, 0.8905, 0.03693, 0.8891, 0.03749, 0.8874, 0.0405, 0.889, 0.08714, 0.8905, 0.08445, 0.8891, 0.08501, 0.8874, 0.08802, 0.889, 0.06103, 0.8905, 0.05833, 0.8891, 0.0589, 0.8874, 0.0619, 0.889, 0.009039, 0.8884, 0.005875, 0.8891, 0.005313, 0.8874, 0.008845, 0.8866, 0.01236, 0.8884, 0.009039, 0.8884, 0.008845, 0.8866, 0.01256, 0.8866, 0.2266, 0.8545, 0.2248, 0.8538, 0.2255, 0.8492, 0.2287, 0.8503, 0.5899, 0.866, 0.5863, 0.8632, 0.5904, 0.8589, 0.5925, 0.8605, 0.609, 0.8594, 0.6064, 0.8632, 0.6023, 0.8589, 0.6038, 0.8567, 0.5837, 0.8458, 0.5863, 0.842, 0.5904, 0.8463, 0.5888, 0.8486, 0.5863, 0.8632, 0.5837, 0.8594, 0.5888, 0.8567, 0.5904, 0.8589, 0.6064, 0.8632, 0.6028, 0.866, 0.6002, 0.8605, 0.6023, 0.8589, 0.5823, 0.8503, 0.5837, 0.8458, 0.5888, 0.8486, 0.588, 0.8512, 0.6104, 0.8503, 0.6104, 0.855, 0.6047, 0.854, 0.6047, 0.8512, 0.6028, 0.866, 0.5986, 0.8674, 0.5977, 0.8614, 0.6002, 0.8605, 0.101, 0.8267, 0.0966, 0.8267, 0.09839, 0.8205, 0.101, 0.8205, 0.6104, 0.855, 0.609, 0.8594, 0.6038, 0.8567, 0.6047, 0.854, 0.6064, 0.842, 0.609, 0.8458, 0.6038, 0.8486, 0.6023, 0.8463, 0.1054, 0.8267, 0.101, 0.8267, 0.101, 0.8205, 0.1036, 0.8205, 0.609, 0.8458, 0.6104, 0.8503, 0.6047, 0.8512, 0.6038, 0.8486, 0.5941, 0.8378, 0.5986, 0.8378, 0.5977, 0.8439, 0.595, 0.8439, 0.5986, 0.8674, 0.5941, 0.8674, 0.595, 0.8614, 0.5977, 0.8614, 0.5986, 0.8378, 0.6028, 0.8393, 0.6002, 0.8447, 0.5977, 0.8439, 0.5899, 0.8393, 0.5941, 0.8378, 0.595, 0.8439, 0.5925, 0.8447, 0.5941, 0.8674, 0.5899, 0.866, 0.5925, 0.8605, 0.595, 0.8614, 0.6028, 0.8393, 0.6064, 0.842, 0.6023, 0.8463, 0.6002, 0.8447, 0.5863, 0.842, 0.5899, 0.8393, 0.5925, 0.8447, 0.5904, 0.8463, 0.1525, 0.8487, 0.157, 0.8487, 0.157, 0.8882, 0.1525, 0.8882, 0.2014, 0.7964, 0.2014, 0.7921, 0.2063, 0.7921, 0.2063, 0.7964, 0.4981, 0.8887, 0.4981, 0.8829, 0.503, 0.8829, 0.503, 0.8887, 0.7877, 0.8812, 0.7837, 0.8812, 0.7837, 0.8761, 0.7877, 0.8761, 0.1235, 0.8852, 0.1235, 0.8795, 0.1283, 0.8795, 0.1283, 0.8852, 0.5898, 0.8811, 0.5858, 0.8811, 0.5858, 0.8759, 0.5898, 0.8759, 0.189, 0.8892, 0.189, 0.8834, 0.1939, 0.8834, 0.1939, 0.8892, 0.336, 0.8611, 0.34, 0.8611, 0.34, 0.8663, 0.336, 0.8663, 0.7525, 0.8745, 0.7553, 0.8716, 0.7592, 0.8716, 0.762, 0.8745, 0.762, 0.8786, 0.7592, 0.8816, 0.7553, 0.8816, 0.7525, 0.8786, 0.34, 0.8611, 0.3423, 0.8575, 0.3435, 0.8587, 0.3416, 0.8616, 0.34, 0.8663, 0.34, 0.8611, 0.3416, 0.8616, 0.3416, 0.8658, 0.3423, 0.8699, 0.34, 0.8663, 0.3416, 0.8658, 0.3435, 0.8687, 0.7837, 0.8761, 0.7837, 0.8812, 0.782, 0.8807, 0.782, 0.8766, 0.7813, 0.8724, 0.7837, 0.8761, 0.782, 0.8766, 0.7801, 0.8736, 0.5858, 0.8759, 0.5858, 0.8811, 0.5842, 0.8806, 0.5842, 0.8765, 0.5835, 0.8723, 0.5858, 0.8759, 0.5842, 0.8765, 0.5823, 0.8735, 0.2063, 0.7921, 0.2014, 0.7921, 0.2019, 0.7904, 0.2058, 0.7904, 0.7072, 0.8859, 0.7072, 0.8801, 0.7121, 0.8801, 0.7121, 0.8859, 0.5749, 0.8806, 0.5694, 0.8806, 0.5694, 0.8756, 0.5749, 0.8756, 0.3902, 0.8861, 0.3847, 0.8861, 0.3847, 0.8816, 0.3902, 0.8816, 0.3902, 0.8816, 0.3847, 0.8816, 0.3847, 0.8766, 0.3902, 0.8766, 0.3159, 0.8843, 0.3105, 0.8842, 0.3105, 0.8798, 0.3159, 0.8798, 0.3159, 0.8798, 0.3105, 0.8798, 0.3105, 0.8748, 0.3159, 0.8748, 0.5749, 0.8851, 0.5694, 0.8851, 0.5694, 0.8806, 0.5749, 0.8806, 0.7978, 0.8774, 0.7923, 0.8774, 0.7923, 0.8724, 0.7978, 0.8724, 0.42, 0.8696, 0.42, 0.8654, 0.4227, 0.8625, 0.4267, 0.8625, 0.4294, 0.8654, 0.4294, 0.8696, 0.4267, 0.8725, 0.4227, 0.8725, 0.4699, 0.6406, 0.4686, 0.6357, 0.4703, 0.6358, 0.4713, 0.6397, 0.5269, 0.882, 0.5282, 0.8774, 0.5297, 0.8783, 0.5286, 0.882, 0.5282, 0.8869, 0.5269, 0.882, 0.5286, 0.882, 0.5297, 0.8859, 0.3535, 0.8827, 0.3548, 0.8781, 0.3562, 0.8791, 0.3552, 0.8827, 0.3548, 0.8876, 0.3535, 0.8827, 0.3552, 0.8827, 0.3562, 0.8867, 0.4686, 0.6501, 0.4699, 0.6455, 0.4713, 0.6464, 0.4703, 0.6501, 0.4699, 0.655, 0.4686, 0.6501, 0.4703, 0.6501, 0.4713, 0.654, 0.4686, 0.6357, 0.4699, 0.6311, 0.4713, 0.6321, 0.4703, 0.6358, 0.7978, 0.8819, 0.7923, 0.8819, 0.7923, 0.8774, 0.7978, 0.8774, 0.3002, 0.8829, 0.2947, 0.8829, 0.2947, 0.878, 0.3002, 0.878, 0.5593, 0.8806, 0.5648, 0.8806, 0.5648, 0.8851, 0.5593, 0.8851, 0.2901, 0.8829, 0.2846, 0.883, 0.2846, 0.878, 0.2901, 0.878, 0.2901, 0.878, 0.2846, 0.878, 0.2846, 0.8735, 0.2901, 0.8735, 0.4003, 0.8861, 0.3948, 0.8861, 0.3948, 0.8811, 0.4003, 0.8811, 0.4003, 0.8811, 0.3948, 0.8811, 0.3948, 0.8766, 0.4003, 0.8766, 0.5593, 0.8756, 0.5648, 0.8756, 0.5648, 0.8806, 0.5593, 0.8806, 0.4403, 0.8714, 0.4442, 0.8714, 0.447, 0.8743, 0.447, 0.8785, 0.4442, 0.8814, 0.4403, 0.8814, 0.4376, 0.8785, 0.4376, 0.8743, 0.3608, 0.883, 0.3621, 0.8781, 0.3636, 0.8791, 0.3626, 0.883, 0.3621, 0.8876, 0.3608, 0.883, 0.3626, 0.883, 0.3636, 0.8867, 0.2268, 0.8824, 0.2281, 0.8775, 0.2295, 0.8784, 0.2285, 0.8824, 0.2281, 0.887, 0.2268, 0.8824, 0.2285, 0.8824, 0.2295, 0.886, 0.4686, 0.6217, 0.4699, 0.6168, 0.4713, 0.6178, 0.4703, 0.6217, 0.4699, 0.6263, 0.4686, 0.6217, 0.4703, 0.6217, 0.4713, 0.6254, 0.5269, 0.8536, 0.5282, 0.8487, 0.5297, 0.8496, 0.5286, 0.8536, 0.5282, 0.8582, 0.5269, 0.8536, 0.5286, 0.8536, 0.5297, 0.8573, 0.3002, 0.878, 0.2947, 0.878, 0.2947, 0.8735, 0.3002, 0.8735, 0.3232, 0.8793, 0.3287, 0.8793, 0.3287, 0.8842, 0.3232, 0.8842, 0.683, 0.8769, 0.6884, 0.8769, 0.6884, 0.8813, 0.683, 0.8813, 0.683, 0.8813, 0.6884, 0.8813, 0.6884, 0.8863, 0.683, 0.8863, 0.8227, 0.8824, 0.8172, 0.8824, 0.8172, 0.878, 0.8226, 0.878, 0.8226, 0.878, 0.8172, 0.878, 0.8172, 0.873, 0.8227, 0.873, 0.3232, 0.8748, 0.3287, 0.8748, 0.3287, 0.8793, 0.3232, 0.8793, 0.3414, 0.8798, 0.336, 0.8798, 0.336, 0.8748, 0.3415, 0.8748, 0.5075, 0.8751, 0.5048, 0.878, 0.5009, 0.878, 0.4981, 0.8751, 0.4981, 0.871, 0.5009, 0.8681, 0.5048, 0.8681, 0.5075, 0.871, 0.4213, 0.8868, 0.42, 0.882, 0.4217, 0.882, 0.4227, 0.8859, 0.4686, 0.6071, 0.4699, 0.6025, 0.4713, 0.6034, 0.4703, 0.6071, 0.4699, 0.6119, 0.4686, 0.6071, 0.4703, 0.6071, 0.4713, 0.611, 0.4273, 0.882, 0.4286, 0.8774, 0.4301, 0.8783, 0.429, 0.882, 0.4286, 0.8868, 0.4273, 0.882, 0.429, 0.882, 0.4301, 0.8859, 0.2121, 0.8821, 0.2134, 0.8775, 0.2148, 0.8784, 0.2138, 0.8821, 0.2134, 0.887, 0.2121, 0.8821, 0.2138, 0.8821, 0.2148, 0.886, 0.42, 0.882, 0.4213, 0.8774, 0.4227, 0.8783, 0.4217, 0.882, 0.3415, 0.8842, 0.336, 0.8842, 0.336, 0.8798, 0.3414, 0.8798, 0.5422, 0.8826, 0.5367, 0.8826, 0.5367, 0.8776, 0.5421, 0.8776, 0.5492, 0.8806, 0.5547, 0.8806, 0.5547, 0.8851, 0.5492, 0.8851, 0.4719, 0.883, 0.4664, 0.883, 0.4664, 0.878, 0.4719, 0.878, 0.4719, 0.878, 0.4664, 0.878, 0.4664, 0.8736, 0.4719, 0.8736, 0.4049, 0.8766, 0.4104, 0.8766, 0.4104, 0.8816, 0.4049, 0.8816, 0.4049, 0.8816, 0.4104, 0.8816, 0.4104, 0.8861, 0.4049, 0.8861, 0.5492, 0.8756, 0.5547, 0.8756, 0.5547, 0.8806, 0.5492, 0.8806, 0.4583, 0.8714, 0.4611, 0.8743, 0.4611, 0.8785, 0.4583, 0.8814, 0.4544, 0.8814, 0.4516, 0.8785, 0.4516, 0.8743, 0.4544, 0.8714, 0.3721, 0.883, 0.3733, 0.8781, 0.3748, 0.8791, 0.3738, 0.883, 0.3733, 0.8876, 0.3721, 0.883, 0.3738, 0.883, 0.3748, 0.8867, 0.5269, 0.8679, 0.5282, 0.863, 0.5297, 0.864, 0.5286, 0.8679, 0.5282, 0.8725, 0.5269, 0.8679, 0.5286, 0.8679, 0.5297, 0.8716, 0.3461, 0.8797, 0.3474, 0.8748, 0.3488, 0.8757, 0.3478, 0.8796, 0.3474, 0.8843, 0.3461, 0.8797, 0.3478, 0.8796, 0.3488, 0.8833, 0.2195, 0.8824, 0.2207, 0.8775, 0.2222, 0.8784, 0.2212, 0.8824, 0.2207, 0.887, 0.2195, 0.8824, 0.2212, 0.8824, 0.2222, 0.886, 0.5421, 0.8776, 0.5367, 0.8776, 0.5367, 0.8731, 0.5422, 0.8731, 0.1188, 0.8795, 0.1188, 0.8837, 0.114, 0.8837, 0.114, 0.8795, 0.5174, 0.8829, 0.5174, 0.8887, 0.5125, 0.8887, 0.5125, 0.8829, 0.6142, 0.8811, 0.6101, 0.8811, 0.6101, 0.8759, 0.6142, 0.8759, 0.6977, 0.8859, 0.6977, 0.8801, 0.7026, 0.8801, 0.7026, 0.8859, 0.602, 0.8811, 0.598, 0.8811, 0.598, 0.8759, 0.602, 0.8759, 0.2695, 0.888, 0.2695, 0.8822, 0.2744, 0.8822, 0.2744, 0.888, 0.3535, 0.8645, 0.3575, 0.8645, 0.3575, 0.8696, 0.3535, 0.8696, 0.5153, 0.8681, 0.5192, 0.8681, 0.522, 0.871, 0.522, 0.8751, 0.5192, 0.878, 0.5153, 0.878, 0.5125, 0.8751, 0.5125, 0.871, 0.3575, 0.8645, 0.3599, 0.8608, 0.361, 0.8621, 0.3591, 0.865, 0.3575, 0.8696, 0.3575, 0.8645, 0.3591, 0.865, 0.3591, 0.8691, 0.3599, 0.8733, 0.3575, 0.8696, 0.3591, 0.8691, 0.361, 0.872, 0.6101, 0.8759, 0.6101, 0.8811, 0.6085, 0.8806, 0.6085, 0.8765, 0.6078, 0.8723, 0.6101, 0.8759, 0.6085, 0.8765, 0.6066, 0.8735, 0.598, 0.8759, 0.598, 0.8811, 0.5963, 0.8806, 0.5963, 0.8765, 0.5956, 0.8723, 0.598, 0.8759, 0.5963, 0.8765, 0.5945, 0.8735, 0.114, 0.8837, 0.1188, 0.8837, 0.1184, 0.8854, 0.1144, 0.8854, 0.7378, 0.8856, 0.7378, 0.8798, 0.7427, 0.8798, 0.7427, 0.8856, 0.5498, 0.04626, 0.5525, 0.002435, 0.5582, 0.002435, 0.5642, 0.003442, 0.5696, 0.006365, 0.574, 0.01092, 0.5767, 0.01665, 0.5777, 0.02301, 0.5777, 0.1348, 0.5461, 0.1667, 0.5461, 0.3821, 0.5461, 0.5976, 0.5155, 0.5976, 0.5155, 0.04626, 0.1844, 0.8912, 0.1664, 0.8912, 0.1664, 0.6757, 0.1844, 0.6757, 0.827, 0.8627, 0.8172, 0.8627, 0.8172, 0.7198, 0.827, 0.7198, 0.7118, 0.1964, 0.7169, 0.2018, 0.7169, 0.3855, 0.5823, 0.3855, 0.5823, 0.2018, 0.5874, 0.1964, 0.8125, 0.9094, 0.8027, 0.9094, 0.8027, 0.7198, 0.8125, 0.7198, 0.4197, 0.4661, 0.2952, 0.4661, 0.2897, 0.4602, 0.4252, 0.4602, 0.2109, 0.4602, 0.2109, 0.644, 0.2084, 0.644, 0.2084, 0.4602, 0.2014, 0.7801, 0.2014, 0.6489, 0.2038, 0.6489, 0.2038, 0.7801, 0.8492, 0.7461, 0.8492, 0.8774, 0.8468, 0.8774, 0.8468, 0.7461, 0.2014, 0.644, 0.2014, 0.4602, 0.2038, 0.4602, 0.2038, 0.644, 0.683, 0.872, 0.683, 0.8335, 0.6928, 0.8335, 0.6928, 0.872, 0.2695, 0.8773, 0.2695, 0.8388, 0.2793, 0.8388, 0.2793, 0.8773, 0.8468, 0.7413, 0.8468, 0.5575, 0.8492, 0.5575, 0.8492, 0.7413, 0.5823, 0.1915, 0.5823, 0.007796, 0.5874, 0.002435, 0.7118, 0.002435, 0.7169, 0.007796, 0.7169, 0.1915, 0.01294, 0.6493, 0.1374, 0.6493, 0.1429, 0.6552, 0.007393, 0.6552, 0.007853, 0.4602, 0.007853, 0.644, 0.002309, 0.6498, 0.002309, 0.4602, 0.1525, 0.8438, 0.1525, 0.6601, 0.155, 0.6601, 0.155, 0.8438, 0.2901, 0.4715, 0.2901, 0.6552, 0.2846, 0.6552, 0.2846, 0.4656, 0.827, 0.8681, 0.8172, 0.8681, 0.8172, 0.8627, 0.827, 0.8627, 0.7737, 0.8721, 0.7737, 0.881, 0.7666, 0.8804, 0.7666, 0.8716, 0.8492, 0.8828, 0.8468, 0.8828, 0.8468, 0.8774, 0.8492, 0.8774, 0.4197, 0.4661, 0.4252, 0.4602, 0.4303, 0.4656, 0.4248, 0.4715, 0.1429, 0.6552, 0.1374, 0.6493, 0.1425, 0.644, 0.148, 0.6498, 0.2897, 0.4602, 0.2952, 0.4661, 0.2901, 0.4715, 0.2846, 0.4656, 0.01294, 0.6493, 0.007393, 0.6552, 0.002309, 0.6498, 0.007853, 0.644, 0.2014, 0.7801, 0.2038, 0.7801, 0.2038, 0.7855, 0.2014, 0.7855, 0.1617, 0.6676, 0.1596, 0.6677, 0.1596, 0.6602, 0.1617, 0.6601, 0.2088, 0.6489, 0.2109, 0.649, 0.2109, 0.6565, 0.2088, 0.6564, 0.2695, 0.8388, 0.2695, 0.8003, 0.2793, 0.8003, 0.2793, 0.8388, 0.4248, 0.6552, 0.4248, 0.4715, 0.4303, 0.4656, 0.4303, 0.5041, 0.4303, 0.5219, 0.4303, 0.5604, 0.4303, 0.5989, 0.4303, 0.6167, 0.4303, 0.6552, 0.7378, 0.8749, 0.7378, 0.8364, 0.7476, 0.8364, 0.7476, 0.8749, 0.4981, 0.8487, 0.5079, 0.8487, 0.5079, 0.8632, 0.4981, 0.8632, 0.4474, 0.8665, 0.4376, 0.8665, 0.4376, 0.852, 0.4474, 0.852, 0.1425, 0.644, 0.1425, 0.4602, 0.148, 0.4602, 0.148, 0.4987, 0.148, 0.5165, 0.148, 0.555, 0.148, 0.5935, 0.148, 0.6113, 0.148, 0.6498, 0.4618, 0.8665, 0.452, 0.8665, 0.452, 0.852, 0.4618, 0.852, 0.5223, 0.8632, 0.5125, 0.8632, 0.5125, 0.8487, 0.5223, 0.8487, 0.148, 0.5165, 0.148, 0.4987, 0.1618, 0.4987, 0.1618, 0.5165, 0.4303, 0.6167, 0.4303, 0.5989, 0.444, 0.5989, 0.444, 0.6167, 0.148, 0.6113, 0.148, 0.5935, 0.1618, 0.5935, 0.1618, 0.6113, 0.4303, 0.5219, 0.4303, 0.5041, 0.444, 0.5041, 0.444, 0.5219])
me_cube.materials.append(mat_sprintgatehull)
me_cube.materials.append(mat_sprintgatemetal)
me_cube.materials.append(mat_sprintgatescreen)
me_cube.materials.append(mat_sprintgatelight)
me_cube.use_remesh_preserve_volume = False
me_cube.use_remesh_preserve_attributes = False
me_cube.use_mirror_vertex_groups = False
me_cube.update()

# ---- objects
ob_sprintgate = bpy.data.objects.new('SprintGate', me_cube)

# ---- transforms, parenting, visibility, modifiers, constraints
ob_sprintgate.location = (0.0, 0.0, 1.0)
ob_sprintgate.lock_rotations_4d = False
ob_sprintgate.empty_display_type = 'ARROWS'
ob_sprintgate.lineart.crease_threshold = 0.0
_m = ob_sprintgate.modifiers.new('Mirror', 'MIRROR')
_m.use_clip = True
_m = ob_sprintgate.modifiers.new('Auto Smooth', 'NODES')
_m.node_group = ng_auto_smooth
_gi = [s.identifier for s in ng_auto_smooth.interface.items_tree if s.item_type == 'SOCKET' and s.in_out == 'INPUT']
_m[_gi[1]] = 0.3491  # Angle

# ---- collection membership
col_collection_1.objects.link(ob_sprintgate)

# ---- scene / render settings (as saved in the file)
scene.frame_start = 1; scene.frame_end = 250; scene.frame_set(1)
scene.render.engine = 'BLENDER_EEVEE_NEXT'
scene.render.resolution_percentage = 50
scene.render.dither_intensity = 0.0
scene.render.bake_margin = 64
scene.cycles.use_denoising = False
scene.cycles.samples = 10
scene.cycles.sampling_pattern = 'TABULATED_SOBOL'
scene.cycles.light_sampling_threshold = 0.0
scene.cycles.use_adaptive_sampling = False
scene.cycles.use_light_tree = False
scene.cycles.blur_glossy = 0.0
scene.cycles.pixel_filter_type = 'GAUSSIAN'
scene.cycles.sample_clamp_indirect = 0.0
scene.view_settings.view_transform = 'Standard'
bpy.context.view_layer.update()

# ---- added for rendering (the .blend has no active camera and no usable light): camera, sun
cam_auto = bpy.data.cameras.new('AutoCamera')
cam_auto.lens = 50.0
cam_auto.sensor_width = 36.0
cam_auto.clip_end = 1000.0
ob_auto_camera = bpy.data.objects.new('AutoCamera', cam_auto)
scene.collection.objects.link(ob_auto_camera)
ob_auto_camera.location = (25.9089, -31.0907, 32.0319)
ob_auto_camera.rotation_euler = (1.09748, -7.21219e-08, 0.694738)
scene.camera = ob_auto_camera
light_auto_sun = bpy.data.lights.new('AutoSun', 'SUN')
light_auto_sun.energy = 3.0
light_auto_sun.angle = 0.0523599
ob_auto_sun = bpy.data.objects.new('AutoSun', light_auto_sun)
scene.collection.objects.link(ob_auto_sun)
ob_auto_sun.rotation_euler = (0.872665, 0.174533, 0.523599)
bpy.context.view_layer.update()
